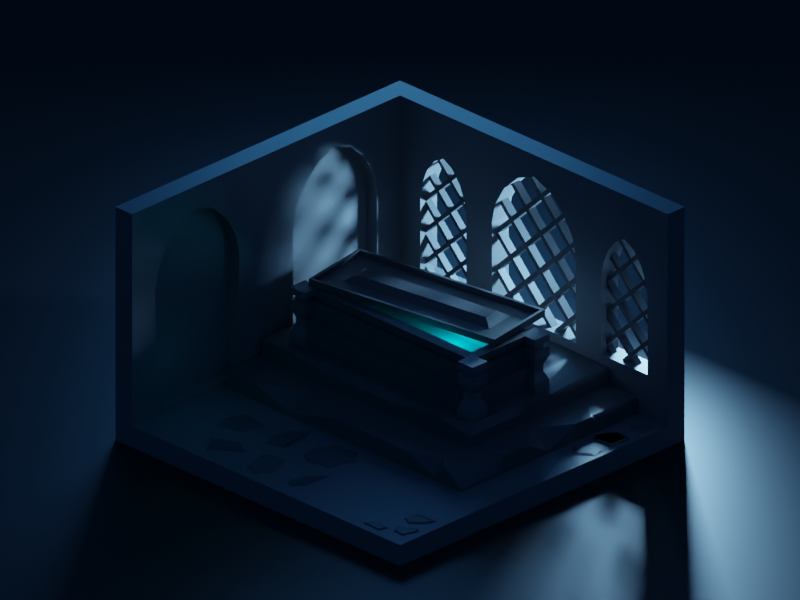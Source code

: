 # Source: Sclep1.blend  (saved by Blender 2.83.20; exported with 4.5.12 LTS)
import bpy
from mathutils import Matrix  # noqa: F401  (used for matrix-valued properties, if any)

bpy.ops.wm.read_factory_settings(use_empty=True)
scene = bpy.context.scene
scene.name = 'Scene'

# ---- collections
col_collection = bpy.data.collections.new('Collection'); scene.collection.children.link(col_collection)

# ---- materials (node trees are filled in below, after node groups)
mat_stonalight = bpy.data.materials.new('StonaLight')
mat_stonalight.use_transparent_shadow = False
mat_stonablack = bpy.data.materials.new('StonaBlack')
mat_stonablack.use_transparent_shadow = False
mat_blackplain = bpy.data.materials.new('BlackPlain')
mat_blackplain.use_transparent_shadow = False

# ---- material node trees
mat_stonalight.use_nodes = True; mat_stonalight.node_tree.nodes.clear()
_N = mat_stonalight.node_tree.nodes; _L = mat_stonalight.node_tree.links
n0 = _N.new('ShaderNodeBsdfPrincipled'); n0.name = 'Principled BSDF'; n0.location = (10, 300)
n0.distribution = 'GGX'
n0.subsurface_method = 'BURLEY'
n0.inputs[0].default_value = (0.214, 0.214, 0.214, 1.0)
n0.inputs[3].default_value = 1.45
n0.inputs[27].default_value = (0.0, 0.0, 0.0, 1.0)
n0.inputs[28].default_value = 1.0
n1 = _N.new('ShaderNodeOutputMaterial'); n1.name = 'Material Output'; n1.location = (300, 300)
_L.new(n0.outputs[0], n1.inputs[0])
n1.is_active_output = True
mat_stonablack.use_nodes = True; mat_stonablack.node_tree.nodes.clear()
_N = mat_stonablack.node_tree.nodes; _L = mat_stonablack.node_tree.links
n0 = _N.new('ShaderNodeBsdfPrincipled'); n0.name = 'Principled BSDF'; n0.location = (10, 300)
n0.distribution = 'GGX'
n0.subsurface_method = 'BURLEY'
n0.inputs[0].default_value = (0.1291, 0.1291, 0.1291, 1.0)
n0.inputs[3].default_value = 1.45
n0.inputs[27].default_value = (0.0, 0.0, 0.0, 1.0)
n0.inputs[28].default_value = 1.0
n1 = _N.new('ShaderNodeOutputMaterial'); n1.name = 'Material Output'; n1.location = (300, 300)
_L.new(n0.outputs[0], n1.inputs[0])
n1.is_active_output = True
mat_blackplain.use_nodes = True; mat_blackplain.node_tree.nodes.clear()
_N = mat_blackplain.node_tree.nodes; _L = mat_blackplain.node_tree.links
n0 = _N.new('ShaderNodeBsdfPrincipled'); n0.name = 'Principled BSDF'; n0.location = (10, 300)
n0.distribution = 'GGX'
n0.subsurface_method = 'BURLEY'
n0.inputs[0].default_value = (0.01002, 0.01002, 0.01002, 1.0)
n0.inputs[3].default_value = 1.45
n0.inputs[27].default_value = (0.0, 0.0, 0.0, 1.0)
n0.inputs[28].default_value = 1.0
n1 = _N.new('ShaderNodeOutputMaterial'); n1.name = 'Material Output'; n1.location = (300, 300)
_L.new(n0.outputs[0], n1.inputs[0])
n1.is_active_output = True

# ---- world
world_world = bpy.data.worlds.new('World'); scene.world = world_world
world_world.use_nodes = True; world_world.node_tree.nodes.clear()
_N = world_world.node_tree.nodes; _L = world_world.node_tree.links
n0 = _N.new('ShaderNodeOutputWorld'); n0.name = 'World Output'; n0.location = (300, 300)
n1 = _N.new('ShaderNodeBackground'); n1.name = 'Background'; n1.location = (10, 300)
n1.inputs[0].default_value = (0.004009, 0.02671, 0.08353, 1.0)
_L.new(n1.outputs[0], n0.inputs[0])
n0.is_active_output = True
world_world.color = (0.05088, 0.05088, 0.05088)
world_world.use_sun_shadow = False
world_world.sun_shadow_jitter_overblur = 0.0

# ---- cameras
cam_camera_001 = bpy.data.cameras.new('Camera.001')
cam_camera_001.type = 'ORTHO'
cam_camera_001.ortho_scale = 16.9

# ---- lights
light_area = bpy.data.lights.new('Area', 'AREA')
light_area.color = (0.09888, 0.434, 0.9838)
light_area.transmission_factor = 0.0
light_area.energy = 785.4
light_area.shadow_soft_size = 8.0
light_area.shadow_maximum_resolution = 0.006
light_area.use_absolute_resolution = True
light_area.size = 8.0
light_area.size_y = 1.0
light_area_001 = bpy.data.lights.new('Area.001', 'AREA')
light_area_001.color = (0.2633, 0.5846, 1.0)
light_area_001.transmission_factor = 0.0
light_area_001.energy = 2356.0
light_area_001.shadow_soft_size = 1.0
light_area_001.shadow_maximum_resolution = 0.006
light_area_001.use_absolute_resolution = True
light_area_001.size = 1.0
light_area_001.size_y = 1.0
light_point = bpy.data.lights.new('Point', 'POINT')
light_point.color = (0.0, 0.1347, 0.1789)
light_point.transmission_factor = 0.0
light_point.energy = 500.0
light_point.shadow_soft_size = 0.25
light_point.shadow_maximum_resolution = 0.006
light_point.use_absolute_resolution = True
light_point_001 = bpy.data.lights.new('Point.001', 'POINT')
light_point_001.color = (0.0, 0.1347, 0.1789)
light_point_001.transmission_factor = 0.0
light_point_001.energy = 30.9
light_point_001.shadow_soft_size = 2.26
light_point_001.shadow_maximum_resolution = 0.006
light_point_001.use_absolute_resolution = True

# ---- meshes
me_plane = bpy.data.meshes.new('Plane')
me_plane.from_pydata([(-1.0, -1.0, 0.0), (1.0, -1.0, 0.0), (-1.0, 1.0, 0.0), (1.0, 1.0, 0.0), (-1.0, -1.0, 1.25), (-1.0, 1.0, 1.25), (1.0, 1.0, 1.25), (-1.125, 1.125, -0.1245), (-1.125, -1.0, -0.1245), (1.0, -1.0, -0.1245), (1.0, 1.125, -0.1245), (-1.125, 1.125, 1.25), (-1.125, -1.0, 1.25), (1.0, 1.125, 1.25)], [], [(0, 2, 3, 1), (2, 5, 6, 3), (0, 4, 5, 2), (8, 9, 10, 7), (7, 10, 13, 11), (8, 7, 11, 12), (0, 1, 9, 8), (4, 0, 8, 12), (5, 4, 12, 11), (1, 3, 10, 9), (3, 6, 13, 10), (6, 5, 11, 13)])
_uv = me_plane.uv_layers.new(name='UVMap')
_uv.uv.foreach_set('vector', [0.0, 0.0, 0.0, 1.0, 1.0, 1.0, 1.0, 0.0, 0.0, 1.0, 0.0, 1.0, 1.0, 1.0, 1.0, 1.0, 0.0, 0.0, 0.0, 0.0, 0.0, 1.0, 0.0, 1.0, 0.0, 0.0, 1.0, 0.0, 1.0, 1.0, 0.0, 1.0, 0.0, 1.0, 1.0, 1.0, 1.0, 1.0, 0.0, 1.0, 0.0, 0.0, 0.0, 1.0, 0.0, 1.0, 0.0, 0.0, 0.0, 0.0, 1.0, 0.0, 1.0, 0.0, 0.0, 0.0, 0.0, 0.0, 0.0, 0.0, 0.0, 0.0, 0.0, 0.0, 0.0, 1.0, 0.0, 0.0, 0.0, 0.0, 0.0, 1.0, 1.0, 0.0, 1.0, 1.0, 1.0, 1.0, 1.0, 0.0, 1.0, 1.0, 1.0, 1.0, 1.0, 1.0, 1.0, 1.0, 1.0, 1.0, 0.0, 1.0, 0.0, 1.0, 1.0, 1.0])
me_plane.materials.append(mat_stonalight)
me_plane.use_remesh_fix_poles = True
me_plane.use_remesh_preserve_attributes = False
me_plane.use_mirror_vertex_groups = False
me_plane.update()
me_plane_001 = bpy.data.meshes.new('Plane.001')
me_plane_001.from_pydata([(-1.253, -0.9864, -5.949e-10), (1.253, -0.9864, -5.949e-10), (1.369e-09, 2.484, -6.486e-08), (-1.253, 0.9754, -2.959e-08), (-0.4812, 2.288, -5.865e-08), (-0.8866, 1.908, -4.867e-08), (-1.158, 1.428, -3.763e-08), (1.253, 0.9754, -2.959e-08), (0.4812, 2.288, -5.865e-08), (0.8866, 1.908, -4.867e-08), (1.158, 1.428, -3.763e-08), (-3.395, -0.9999, 1.589e-08), (-2.016, -0.9999, 1.589e-08), (-2.706, 1.958, -4.677e-08), (-3.395, 0.8085, -1.989e-08), (-2.971, 1.809, -4.204e-08), (-3.194, 1.519, -3.443e-08), (-3.343, 1.153, -2.602e-08), (-2.016, 0.8085, -1.989e-08), (-2.441, 1.809, -4.204e-08), (-2.218, 1.519, -3.443e-08), (-2.069, 1.153, -2.602e-08), (3.395, -0.9999, 1.589e-08), (2.016, -0.9999, 1.589e-08), (2.706, 1.958, -4.677e-08), (3.395, 0.8085, -1.989e-08), (2.971, 1.809, -4.204e-08), (3.194, 1.519, -3.443e-08), (3.343, 1.153, -2.602e-08), (2.016, 0.8085, -1.989e-08), (2.441, 1.809, -4.204e-08), (2.218, 1.519, -3.443e-08), (2.069, 1.153, -2.602e-08), (-1.253, -0.9864, -0.8585), (1.253, -0.9864, -0.8585), (1.369e-09, 2.484, -0.8585), (-1.253, 0.9754, -0.8585), (-0.4812, 2.288, -0.8585), (-0.8866, 1.908, -0.8585), (-1.158, 1.428, -0.8585), (1.253, 0.9754, -0.8585), (0.4812, 2.288, -0.8585), (0.8866, 1.908, -0.8585), (1.158, 1.428, -0.8585), (-3.395, -0.9999, -0.8585), (-2.016, -0.9999, -0.8585), (-2.706, 1.958, -0.8585), (-3.395, 0.8085, -0.8585), (-2.971, 1.809, -0.8585), (-3.194, 1.519, -0.8585), (-3.343, 1.153, -0.8585), (-2.016, 0.8085, -0.8585), (-2.441, 1.809, -0.8585), (-2.218, 1.519, -0.8585), (-2.069, 1.153, -0.8585), (3.395, -0.9999, -0.8585), (2.016, -0.9999, -0.8585), (2.706, 1.958, -0.8585), (3.395, 0.8085, -0.8585), (2.971, 1.809, -0.8585), (3.194, 1.519, -0.8585), (3.343, 1.153, -0.8585), (2.016, 0.8085, -0.8585), (2.441, 1.809, -0.8585), (2.218, 1.519, -0.8585), (2.069, 1.153, -0.8585)], [], [(0, 3, 6, 5, 4, 2, 8, 9, 10, 7, 1), (11, 14, 17, 16, 15, 13, 19, 20, 21, 18, 12), (22, 23, 29, 32, 31, 30, 24, 26, 27, 28, 25), (33, 34, 40, 43, 42, 41, 35, 37, 38, 39, 36), (44, 45, 51, 54, 53, 52, 46, 48, 49, 50, 47), (55, 58, 61, 60, 59, 57, 63, 64, 65, 62, 56), (17, 14, 47, 50), (4, 5, 38, 37), (23, 22, 55, 56), (5, 6, 39, 38), (24, 30, 63, 57), (6, 3, 36, 39), (22, 25, 58, 55), (11, 12, 45, 44), (29, 23, 56, 62), (19, 13, 46, 52), (32, 29, 62, 65), (14, 11, 44, 47), (0, 1, 34, 33), (31, 32, 65, 64), (12, 18, 51, 45), (8, 2, 35, 41), (30, 31, 64, 63), (18, 21, 54, 51), (3, 0, 33, 36), (26, 24, 57, 59), (21, 20, 53, 54), (1, 7, 40, 34), (27, 26, 59, 60), (20, 19, 52, 53), (7, 10, 43, 40), (28, 27, 60, 61), (13, 15, 48, 46), (10, 9, 42, 43), (25, 28, 61, 58), (15, 16, 49, 48), (9, 8, 41, 42), (16, 17, 50, 49), (2, 4, 37, 35)])
_uv = me_plane_001.uv_layers.new(name='UVMap')
_uv.uv.foreach_set('vector', [0.0, 0.0, 0.0, 0.6492, 0.03797, 0.7834, 0.1461, 0.8972, 0.3079, 0.9733, 0.4988, 1.0, 0.6921, 0.9733, 0.8539, 0.8972, 0.962, 0.7834, 1.0, 0.6492, 1.0, 0.0, 0.0, 0.0, 0.0, 0.6492, 0.03797, 0.7834, 0.1461, 0.8972, 0.3079, 0.9733, 0.4988, 1.0, 0.6921, 0.9733, 0.8539, 0.8972, 0.962, 0.7834, 1.0, 0.6492, 1.0, 0.0, 0.0, 0.0, 1.0, 0.0, 1.0, 0.6492, 0.962, 0.7834, 0.8539, 0.8972, 0.6921, 0.9733, 0.4988, 1.0, 0.3079, 0.9733, 0.1461, 0.8972, 0.03797, 0.7834, 0.0, 0.6492, 0.0, 0.0, 1.0, 0.0, 1.0, 0.6492, 0.962, 0.7834, 0.8539, 0.8972, 0.6921, 0.9733, 0.4988, 1.0, 0.3079, 0.9733, 0.1461, 0.8972, 0.03797, 0.7834, 0.0, 0.6492, 0.0, 0.0, 1.0, 0.0, 1.0, 0.6492, 0.962, 0.7834, 0.8539, 0.8972, 0.6921, 0.9733, 0.4988, 1.0, 0.3079, 0.9733, 0.1461, 0.8972, 0.03797, 0.7834, 0.0, 0.6492, 0.0, 0.0, 0.0, 0.6492, 0.03797, 0.7834, 0.1461, 0.8972, 0.3079, 0.9733, 0.4988, 1.0, 0.6921, 0.9733, 0.8539, 0.8972, 0.962, 0.7834, 1.0, 0.6492, 1.0, 0.0, 0.03797, 0.7834, 0.0, 0.6492, 0.0, 0.6492, 0.03797, 0.7834, 0.3079, 0.9733, 0.1461, 0.8972, 0.1461, 0.8972, 0.3079, 0.9733, 1.0, 0.0, 0.0, 0.0, 0.0, 0.0, 1.0, 0.0, 0.1461, 0.8972, 0.03797, 0.7834, 0.03797, 0.7834, 0.1461, 0.8972, 0.4988, 1.0, 0.6921, 0.9733, 0.6921, 0.9733, 0.4988, 1.0, 0.03797, 0.7834, 0.0, 0.6492, 0.0, 0.6492, 0.03797, 0.7834, 0.0, 0.0, 0.0, 0.6492, 0.0, 0.6492, 0.0, 0.0, 0.0, 0.0, 1.0, 0.0, 1.0, 0.0, 0.0, 0.0, 1.0, 0.6492, 1.0, 0.0, 1.0, 0.0, 1.0, 0.6492, 0.6921, 0.9733, 0.4988, 1.0, 0.4988, 1.0, 0.6921, 0.9733, 0.962, 0.7834, 1.0, 0.6492, 1.0, 0.6492, 0.962, 0.7834, 0.0, 0.6492, 0.0, 0.0, 0.0, 0.0, 0.0, 0.6492, 0.0, 0.0, 1.0, 0.0, 1.0, 0.0, 0.0, 0.0, 0.8539, 0.8972, 0.962, 0.7834, 0.962, 0.7834, 0.8539, 0.8972, 1.0, 0.0, 1.0, 0.6492, 1.0, 0.6492, 1.0, 0.0, 0.6921, 0.9733, 0.4988, 1.0, 0.4988, 1.0, 0.6921, 0.9733, 0.6921, 0.9733, 0.8539, 0.8972, 0.8539, 0.8972, 0.6921, 0.9733, 1.0, 0.6492, 0.962, 0.7834, 0.962, 0.7834, 1.0, 0.6492, 0.0, 0.6492, 0.0, 0.0, 0.0, 0.0, 0.0, 0.6492, 0.3079, 0.9733, 0.4988, 1.0, 0.4988, 1.0, 0.3079, 0.9733, 0.962, 0.7834, 0.8539, 0.8972, 0.8539, 0.8972, 0.962, 0.7834, 1.0, 0.0, 1.0, 0.6492, 1.0, 0.6492, 1.0, 0.0, 0.1461, 0.8972, 0.3079, 0.9733, 0.3079, 0.9733, 0.1461, 0.8972, 0.8539, 0.8972, 0.6921, 0.9733, 0.6921, 0.9733, 0.8539, 0.8972, 1.0, 0.6492, 0.962, 0.7834, 0.962, 0.7834, 1.0, 0.6492, 0.03797, 0.7834, 0.1461, 0.8972, 0.1461, 0.8972, 0.03797, 0.7834, 0.4988, 1.0, 0.3079, 0.9733, 0.3079, 0.9733, 0.4988, 1.0, 0.962, 0.7834, 0.8539, 0.8972, 0.8539, 0.8972, 0.962, 0.7834, 0.0, 0.6492, 0.03797, 0.7834, 0.03797, 0.7834, 0.0, 0.6492, 0.3079, 0.9733, 0.1461, 0.8972, 0.1461, 0.8972, 0.3079, 0.9733, 0.8539, 0.8972, 0.6921, 0.9733, 0.6921, 0.9733, 0.8539, 0.8972, 0.1461, 0.8972, 0.03797, 0.7834, 0.03797, 0.7834, 0.1461, 0.8972, 0.4988, 1.0, 0.3079, 0.9733, 0.3079, 0.9733, 0.4988, 1.0])
me_plane_001.use_remesh_fix_poles = True
me_plane_001.use_remesh_preserve_attributes = False
me_plane_001.use_mirror_vertex_groups = False
me_plane_001.update()
me_plane_002 = bpy.data.meshes.new('Plane.002')
me_plane_002.from_pydata([(-1.253, -1.889, 3.888e-08), (1.253, -1.889, 3.888e-08), (1.369e-09, 2.484, -6.486e-08), (-1.253, 0.9754, -2.959e-08), (-0.4812, 2.288, -5.865e-08), (-0.8866, 1.908, -4.867e-08), (-1.158, 1.428, -3.763e-08), (1.253, 0.9754, -2.959e-08), (0.4812, 2.288, -5.865e-08), (0.8866, 1.908, -4.867e-08), (1.158, 1.428, -3.763e-08), (-1.253, -1.889, -0.8585), (1.253, -1.889, -0.8585), (1.369e-09, 2.484, -0.8585), (-1.253, 0.9754, -0.8585), (-0.4812, 2.288, -0.8585), (-0.8866, 1.908, -0.8585), (-1.158, 1.428, -0.8585), (1.253, 0.9754, -0.8585), (0.4812, 2.288, -0.8585), (0.8866, 1.908, -0.8585), (1.158, 1.428, -0.8585)], [], [(0, 3, 6, 5, 4, 2, 8, 9, 10, 7, 1), (11, 12, 18, 21, 20, 19, 13, 15, 16, 17, 14), (4, 5, 16, 15), (5, 6, 17, 16), (6, 3, 14, 17), (0, 1, 12, 11), (8, 2, 13, 19), (3, 0, 11, 14), (1, 7, 18, 12), (7, 10, 21, 18), (10, 9, 20, 21), (9, 8, 19, 20), (2, 4, 15, 13)])
_uv = me_plane_002.uv_layers.new(name='UVMap')
_uv.uv.foreach_set('vector', [0.0, 0.0, 0.0, 0.6492, 0.03797, 0.7834, 0.1461, 0.8972, 0.3079, 0.9733, 0.4988, 1.0, 0.6921, 0.9733, 0.8539, 0.8972, 0.962, 0.7834, 1.0, 0.6492, 1.0, 0.0, 0.0, 0.0, 1.0, 0.0, 1.0, 0.6492, 0.962, 0.7834, 0.8539, 0.8972, 0.6921, 0.9733, 0.4988, 1.0, 0.3079, 0.9733, 0.1461, 0.8972, 0.03797, 0.7834, 0.0, 0.6492, 0.3079, 0.9733, 0.1461, 0.8972, 0.1461, 0.8972, 0.3079, 0.9733, 0.1461, 0.8972, 0.03797, 0.7834, 0.03797, 0.7834, 0.1461, 0.8972, 0.03797, 0.7834, 0.0, 0.6492, 0.0, 0.6492, 0.03797, 0.7834, 0.0, 0.0, 1.0, 0.0, 1.0, 0.0, 0.0, 0.0, 0.6921, 0.9733, 0.4988, 1.0, 0.4988, 1.0, 0.6921, 0.9733, 0.0, 0.6492, 0.0, 0.0, 0.0, 0.0, 0.0, 0.6492, 1.0, 0.0, 1.0, 0.6492, 1.0, 0.6492, 1.0, 0.0, 1.0, 0.6492, 0.962, 0.7834, 0.962, 0.7834, 1.0, 0.6492, 0.962, 0.7834, 0.8539, 0.8972, 0.8539, 0.8972, 0.962, 0.7834, 0.8539, 0.8972, 0.6921, 0.9733, 0.6921, 0.9733, 0.8539, 0.8972, 0.4988, 1.0, 0.3079, 0.9733, 0.3079, 0.9733, 0.4988, 1.0])
me_plane_002.use_remesh_fix_poles = True
me_plane_002.use_remesh_preserve_attributes = False
me_plane_002.use_mirror_vertex_groups = False
me_plane_002.update()
me_plane_003 = bpy.data.meshes.new('Plane.003')
me_plane_003.from_pydata([], [], [])
_uv = me_plane_003.uv_layers.new(name='UVMap')
_uv.uv.foreach_set('vector', [])
me_plane_003.use_remesh_fix_poles = True
me_plane_003.use_remesh_preserve_attributes = False
me_plane_003.use_mirror_vertex_groups = False
me_plane_003.update()
me_plane_004 = bpy.data.meshes.new('Plane.004')
me_plane_004.from_pydata([(-0.9941, 0.6463, -0.2198), (-0.9941, 0.7024, -0.2198), (-0.9941, 0.313, -0.2198), (-0.9941, 0.3691, -0.2198), (-0.9941, -0.02037, -0.2198), (-0.9941, 0.03576, -0.2198), (0.03393, -0.9923, -0.2198), (-0.0222, -0.9923, -0.2198), (1.006, 0.03576, -0.2198), (1.006, -0.02037, -0.2198), (-0.0222, 1.008, -0.2198), (0.03393, 1.008, -0.2198), (-0.3555, 1.008, -0.2198), (-0.2994, 1.008, -0.2198), (-0.6889, 1.008, -0.2198), (-0.6327, 1.008, -0.2198), (-0.6327, -0.2976, -0.2198), (-0.6889, -0.3537, -0.2198), (-0.6327, -0.02037, -0.2198), (-0.6327, 0.03576, -0.2198), (-0.6889, 0.03576, -0.2198), (-0.6889, -0.02037, -0.2198), (-0.6327, 0.313, -0.2198), (-0.6327, 0.3691, -0.2198), (-0.6889, 0.3691, -0.2198), (-0.6889, 0.313, -0.2198), (-0.6327, 0.7024, -0.2198), (-0.6889, 0.7024, -0.2198), (-0.6889, 0.6463, -0.2198), (-0.6327, 0.6463, -0.2198), (-0.2994, -0.6309, -0.2198), (-0.3555, -0.687, -0.2198), (-0.2994, -0.3537, -0.2198), (-0.2994, -0.2976, -0.2198), (-0.3555, -0.2976, -0.2198), (-0.3555, -0.3537, -0.2198), (-0.2994, -0.02037, -0.2198), (-0.2994, 0.03576, -0.2198), (-0.3555, 0.03576, -0.2198), (-0.3555, -0.02037, -0.2198), (-0.2994, 0.313, -0.2198), (-0.2994, 0.3691, -0.2198), (-0.3555, 0.3691, -0.2198), (-0.3555, 0.313, -0.2198), (-0.2994, 0.7024, -0.2198), (-0.3555, 0.7024, -0.2198), (-0.3555, 0.6463, -0.2198), (-0.2994, 0.6463, -0.2198), (0.03393, -0.687, -0.2198), (0.03393, -0.6309, -0.2198), (-0.0222, -0.6309, -0.2198), (-0.0222, -0.687, -0.2198), (0.03393, -0.3537, -0.2198), (0.03393, -0.2976, -0.2198), (-0.0222, -0.2976, -0.2198), (-0.0222, -0.3537, -0.2198), (0.03393, -0.02037, -0.2198), (0.03393, 0.03576, -0.2198), (-0.0222, 0.03576, -0.2198), (-0.0222, -0.02037, -0.2198), (0.03393, 0.313, -0.2198), (0.03393, 0.3691, -0.2198), (-0.0222, 0.3691, -0.2198), (-0.0222, 0.313, -0.2198), (0.03393, 0.7024, -0.2198), (-0.0222, 0.7024, -0.2198), (-0.0222, 0.6463, -0.2198), (0.03393, 0.6463, -0.2198), (0.3111, -0.6309, -0.2198), (0.3673, -0.687, -0.2198), (0.3673, -0.3537, -0.2198), (0.3673, -0.2976, -0.2198), (0.3111, -0.2976, -0.2198), (0.3111, -0.3537, -0.2198), (0.3673, -0.02037, -0.2198), (0.3673, 0.03576, -0.2198), (0.3111, 0.03576, -0.2198), (0.3111, -0.02037, -0.2198), (0.3673, 0.313, -0.2198), (0.3673, 0.3691, -0.2198), (0.3111, 0.3691, -0.2198), (0.3111, 0.313, -0.2198), (0.3111, 0.6463, -0.2198), (0.3673, 0.7024, -0.2198), (0.6445, -0.2976, -0.2198), (0.7006, -0.3537, -0.2198), (0.7006, -0.02037, -0.2198), (0.7006, 0.03576, -0.2198), (0.6445, 0.03576, -0.2198), (0.6445, -0.02037, -0.2198), (0.6445, 0.313, -0.2198), (0.7006, 0.3691, -0.2198), (-0.6889, -0.02037, -0.3237), (-0.6327, -0.02037, -0.3237), (-0.6327, 0.03576, -0.3237), (-0.6889, 0.03576, -0.3237), (-0.6889, 0.313, -0.3237), (-0.6327, 0.313, -0.3237), (-0.6327, 0.3691, -0.3237), (-0.6889, 0.3691, -0.3237), (-0.6327, 0.6463, -0.3237), (-0.6327, 0.7024, -0.3237), (-0.6889, 0.7024, -0.3237), (-0.6889, 0.6463, -0.3237), (-0.3555, -0.3537, -0.3237), (-0.2994, -0.3537, -0.3237), (-0.2994, -0.2976, -0.3237), (-0.3555, -0.2976, -0.3237), (-0.3555, -0.02037, -0.3237), (-0.2994, -0.02037, -0.3237), (-0.2994, 0.03576, -0.3237), (-0.3555, 0.03576, -0.3237), (-0.3555, 0.313, -0.3237), (-0.2994, 0.313, -0.3237), (-0.2994, 0.3691, -0.3237), (-0.3555, 0.3691, -0.3237), (-0.2994, 0.6463, -0.3237), (-0.2994, 0.7024, -0.3237), (-0.3555, 0.7024, -0.3237), (-0.3555, 0.6463, -0.3237), (-0.0222, -0.687, -0.3237), (0.03393, -0.687, -0.3237), (0.03393, -0.6309, -0.3237), (-0.0222, -0.6309, -0.3237), (-0.0222, -0.3537, -0.3237), (0.03393, -0.3537, -0.3237), (0.03393, -0.2976, -0.3237), (-0.0222, -0.2976, -0.3237), (-0.0222, -0.02037, -0.3237), (0.03393, -0.02037, -0.3237), (0.03393, 0.03576, -0.3237), (-0.0222, 0.03576, -0.3237), (-0.0222, 0.313, -0.3237), (0.03393, 0.313, -0.3237), (0.03393, 0.3691, -0.3237), (-0.0222, 0.3691, -0.3237), (0.03393, 0.6463, -0.3237), (0.03393, 0.7024, -0.3237), (-0.0222, 0.7024, -0.3237), (-0.0222, 0.6463, -0.3237), (0.3111, -0.3537, -0.3237), (0.3673, -0.3537, -0.3237), (0.3673, -0.2976, -0.3237), (0.3111, -0.2976, -0.3237), (0.3111, -0.02037, -0.3237), (0.3673, -0.02037, -0.3237), (0.3673, 0.03576, -0.3237), (0.3111, 0.03576, -0.3237), (0.3111, 0.313, -0.3237), (0.3673, 0.313, -0.3237), (0.3673, 0.3691, -0.3237), (0.3111, 0.3691, -0.3237), (0.6445, -0.02037, -0.3237), (0.7006, -0.02037, -0.3237), (0.7006, 0.03576, -0.3237), (0.6445, 0.03576, -0.3237), (-0.6327, 1.008, -0.3237), (-0.6889, 1.008, -0.3237), (-0.6889, -0.3537, -0.3237), (-0.6327, -0.2976, -0.3237), (-0.2994, 1.008, -0.3237), (-0.3555, 1.008, -0.3237), (-0.3555, -0.687, -0.3237), (-0.2994, -0.6309, -0.3237), (0.03393, 1.008, -0.3237), (-0.0222, 1.008, -0.3237), (-0.0222, -0.9923, -0.3237), (0.03393, -0.9923, -0.3237), (0.3111, -0.6309, -0.3237), (0.3673, -0.687, -0.3237), (0.3673, 0.7024, -0.3237), (0.3111, 0.6463, -0.3237), (0.6445, -0.2976, -0.3237), (0.7006, -0.3537, -0.3237), (0.7006, 0.3691, -0.3237), (0.6445, 0.313, -0.3237), (-0.9941, 0.03576, -0.3237), (-0.9941, -0.02037, -0.3237), (-0.9941, 0.3691, -0.3237), (-0.9941, 0.313, -0.3237), (-0.9941, 0.7024, -0.3237), (-0.9941, 0.6463, -0.3237), (1.006, -0.02037, -0.3237), (1.006, 0.03576, -0.3237)], [], [(18, 21, 20, 19), (22, 25, 24, 23), (26, 29, 28, 27), (32, 35, 34, 33), (36, 39, 38, 37), (40, 43, 42, 41), (44, 47, 46, 45), (48, 51, 50, 49), (52, 55, 54, 53), (56, 59, 58, 57), (60, 63, 62, 61), (64, 67, 66, 65), (70, 73, 72, 71), (74, 77, 76, 75), (78, 81, 80, 79), (86, 89, 88, 87), (26, 27, 14, 15), (16, 17, 21, 18), (19, 20, 25, 22), (23, 24, 28, 29), (44, 45, 12, 13), (30, 31, 35, 32), (33, 34, 39, 36), (37, 38, 43, 40), (41, 42, 46, 47), (64, 65, 10, 11), (6, 7, 51, 48), (49, 50, 55, 52), (53, 54, 59, 56), (57, 58, 63, 60), (61, 62, 66, 67), (69, 68, 73, 70), (71, 72, 77, 74), (75, 76, 81, 78), (79, 80, 82, 83), (85, 84, 89, 86), (87, 88, 90, 91), (20, 21, 4, 5), (24, 25, 2, 3), (27, 28, 0, 1), (34, 35, 17, 16), (38, 39, 18, 19), (42, 43, 22, 23), (45, 46, 29, 26), (50, 51, 31, 30), (54, 55, 32, 33), (58, 59, 36, 37), (62, 63, 40, 41), (65, 66, 47, 44), (68, 69, 48, 49), (72, 73, 52, 53), (76, 77, 56, 57), (80, 81, 60, 61), (83, 82, 67, 64), (84, 85, 70, 71), (88, 89, 74, 75), (91, 90, 78, 79), (8, 9, 86, 87), (93, 94, 95, 92), (97, 98, 99, 96), (101, 102, 103, 100), (105, 106, 107, 104), (109, 110, 111, 108), (113, 114, 115, 112), (117, 118, 119, 116), (121, 122, 123, 120), (125, 126, 127, 124), (129, 130, 131, 128), (133, 134, 135, 132), (137, 138, 139, 136), (141, 142, 143, 140), (145, 146, 147, 144), (149, 150, 151, 148), (153, 154, 155, 152), (101, 156, 157, 102), (159, 93, 92, 158), (94, 97, 96, 95), (98, 100, 103, 99), (117, 160, 161, 118), (163, 105, 104, 162), (106, 109, 108, 107), (110, 113, 112, 111), (114, 116, 119, 115), (137, 164, 165, 138), (167, 121, 120, 166), (122, 125, 124, 123), (126, 129, 128, 127), (130, 133, 132, 131), (134, 136, 139, 135), (169, 141, 140, 168), (142, 145, 144, 143), (146, 149, 148, 147), (150, 170, 171, 151), (173, 153, 152, 172), (154, 174, 175, 155), (95, 176, 177, 92), (99, 178, 179, 96), (102, 180, 181, 103), (107, 159, 158, 104), (111, 94, 93, 108), (115, 98, 97, 112), (118, 101, 100, 119), (123, 163, 162, 120), (127, 106, 105, 124), (131, 110, 109, 128), (135, 114, 113, 132), (138, 117, 116, 139), (168, 122, 121, 169), (143, 126, 125, 140), (147, 130, 129, 144), (151, 134, 133, 148), (170, 137, 136, 171), (172, 142, 141, 173), (155, 146, 145, 152), (174, 150, 149, 175), (183, 154, 153, 182), (72, 53, 126, 143), (24, 3, 178, 99), (55, 50, 123, 124), (52, 73, 140, 125), (3, 2, 179, 178), (53, 56, 129, 126), (16, 18, 93, 159), (76, 57, 130, 147), (2, 25, 96, 179), (59, 54, 127, 128), (21, 17, 158, 92), (56, 77, 144, 129), (27, 1, 180, 102), (57, 60, 133, 130), (19, 22, 97, 94), (80, 61, 134, 151), (1, 0, 181, 180), (63, 58, 131, 132), (25, 20, 95, 96), (60, 81, 148, 133), (0, 28, 103, 181), (61, 67, 136, 134), (23, 29, 100, 98), (83, 64, 137, 170), (34, 16, 159, 107), (66, 62, 135, 139), (28, 24, 99, 103), (67, 82, 171, 136), (17, 35, 104, 158), (44, 13, 160, 117), (84, 71, 142, 172), (38, 19, 94, 111), (69, 70, 141, 169), (13, 12, 161, 160), (70, 85, 173, 141), (18, 39, 108, 93), (73, 68, 168, 140), (12, 45, 118, 161), (88, 75, 146, 155), (42, 23, 98, 115), (71, 74, 145, 142), (74, 89, 152, 145), (22, 43, 112, 97), (77, 72, 143, 144), (30, 32, 105, 163), (91, 79, 150, 174), (45, 26, 101, 118), (75, 78, 149, 146), (35, 31, 162, 104), (78, 90, 175, 149), (29, 46, 119, 100), (81, 76, 147, 148), (33, 36, 109, 106), (9, 8, 183, 182), (50, 30, 163, 123), (79, 83, 170, 150), (39, 34, 107, 108), (8, 87, 154, 183), (31, 51, 120, 162), (37, 40, 113, 110), (86, 9, 182, 153), (54, 33, 106, 127), (82, 80, 151, 171), (43, 38, 111, 112), (32, 55, 124, 105), (41, 47, 116, 114), (58, 37, 110, 131), (85, 86, 153, 173), (46, 42, 115, 119), (36, 59, 128, 109), (89, 84, 172, 152), (64, 11, 164, 137), (62, 41, 114, 135), (87, 91, 174, 154), (11, 10, 165, 164), (40, 63, 132, 113), (10, 65, 138, 165), (65, 44, 117, 138), (90, 88, 155, 175), (7, 6, 167, 166), (47, 66, 139, 116), (20, 5, 176, 95), (6, 48, 121, 167), (26, 15, 156, 101), (68, 49, 122, 168), (5, 4, 177, 176), (51, 7, 166, 120), (15, 14, 157, 156), (48, 69, 169, 121), (4, 21, 92, 177), (49, 52, 125, 122), (14, 27, 102, 157)])
_uv = me_plane_004.uv_layers.new(name='UVMap')
_uv.uv.foreach_set('vector', [0.1807, 0.486, 0.1526, 0.486, 0.1526, 0.514, 0.1807, 0.514, 0.1807, 0.6526, 0.1526, 0.6526, 0.1526, 0.6807, 0.1807, 0.6807, 0.1807, 0.8474, 0.1807, 0.8193, 0.1526, 0.8193, 0.1526, 0.8474, 0.3474, 0.3193, 0.3193, 0.3193, 0.3193, 0.3474, 0.3474, 0.3474, 0.3474, 0.486, 0.3193, 0.486, 0.3193, 0.514, 0.3474, 0.514, 0.3474, 0.6526, 0.3193, 0.6526, 0.3193, 0.6807, 0.3474, 0.6807, 0.3474, 0.8474, 0.3474, 0.8193, 0.3193, 0.8193, 0.3193, 0.8474, 0.514, 0.1526, 0.486, 0.1526, 0.486, 0.1807, 0.514, 0.1807, 0.514, 0.3193, 0.486, 0.3193, 0.486, 0.3474, 0.514, 0.3474, 0.514, 0.486, 0.486, 0.486, 0.486, 0.514, 0.514, 0.514, 0.514, 0.6526, 0.486, 0.6526, 0.486, 0.6807, 0.514, 0.6807, 0.514, 0.8474, 0.514, 0.8193, 0.486, 0.8193, 0.486, 0.8474, 0.6807, 0.3193, 0.6526, 0.3193, 0.6526, 0.3474, 0.6807, 0.3474, 0.6807, 0.486, 0.6526, 0.486, 0.6526, 0.514, 0.6807, 0.514, 0.6807, 0.6526, 0.6526, 0.6526, 0.6526, 0.6807, 0.6807, 0.6807, 0.8474, 0.486, 0.8193, 0.486, 0.8193, 0.514, 0.8474, 0.514, 0.1807, 0.8474, 0.1526, 0.8474, 0.1526, 1.0, 0.1807, 1.0, 0.1807, 0.3474, 0.1526, 0.3193, 0.1526, 0.486, 0.1807, 0.486, 0.1807, 0.514, 0.1526, 0.514, 0.1526, 0.6526, 0.1807, 0.6526, 0.1807, 0.6807, 0.1526, 0.6807, 0.1526, 0.8193, 0.1807, 0.8193, 0.3474, 0.8474, 0.3193, 0.8474, 0.3193, 1.0, 0.3474, 1.0, 0.3474, 0.1807, 0.3193, 0.1526, 0.3193, 0.3193, 0.3474, 0.3193, 0.3474, 0.3474, 0.3193, 0.3474, 0.3193, 0.486, 0.3474, 0.486, 0.3474, 0.514, 0.3193, 0.514, 0.3193, 0.6526, 0.3474, 0.6526, 0.3474, 0.6807, 0.3193, 0.6807, 0.3193, 0.8193, 0.3474, 0.8193, 0.514, 0.8474, 0.486, 0.8474, 0.486, 1.0, 0.514, 1.0, 0.514, 0.0, 0.486, 0.0, 0.486, 0.1526, 0.514, 0.1526, 0.514, 0.1807, 0.486, 0.1807, 0.486, 0.3193, 0.514, 0.3193, 0.514, 0.3474, 0.486, 0.3474, 0.486, 0.486, 0.514, 0.486, 0.514, 0.514, 0.486, 0.514, 0.486, 0.6526, 0.514, 0.6526, 0.514, 0.6807, 0.486, 0.6807, 0.486, 0.8193, 0.514, 0.8193, 0.6807, 0.1526, 0.6526, 0.1807, 0.6526, 0.3193, 0.6807, 0.3193, 0.6807, 0.3474, 0.6526, 0.3474, 0.6526, 0.486, 0.6807, 0.486, 0.6807, 0.514, 0.6526, 0.514, 0.6526, 0.6526, 0.6807, 0.6526, 0.6807, 0.6807, 0.6526, 0.6807, 0.6526, 0.8193, 0.6807, 0.8474, 0.8474, 0.3193, 0.8193, 0.3474, 0.8193, 0.486, 0.8474, 0.486, 0.8474, 0.514, 0.8193, 0.514, 0.8193, 0.6526, 0.8474, 0.6807, 0.1526, 0.514, 0.1526, 0.486, 0.0, 0.486, 0.0, 0.514, 0.1526, 0.6807, 0.1526, 0.6526, 0.0, 0.6526, 0.0, 0.6807, 0.1526, 0.8474, 0.1526, 0.8193, 0.0, 0.8193, 0.0, 0.8474, 0.3193, 0.3474, 0.3193, 0.3193, 0.1526, 0.3193, 0.1807, 0.3474, 0.3193, 0.514, 0.3193, 0.486, 0.1807, 0.486, 0.1807, 0.514, 0.3193, 0.6807, 0.3193, 0.6526, 0.1807, 0.6526, 0.1807, 0.6807, 0.3193, 0.8474, 0.3193, 0.8193, 0.1807, 0.8193, 0.1807, 0.8474, 0.486, 0.1807, 0.486, 0.1526, 0.3193, 0.1526, 0.3474, 0.1807, 0.486, 0.3474, 0.486, 0.3193, 0.3474, 0.3193, 0.3474, 0.3474, 0.486, 0.514, 0.486, 0.486, 0.3474, 0.486, 0.3474, 0.514, 0.486, 0.6807, 0.486, 0.6526, 0.3474, 0.6526, 0.3474, 0.6807, 0.486, 0.8474, 0.486, 0.8193, 0.3474, 0.8193, 0.3474, 0.8474, 0.6526, 0.1807, 0.6807, 0.1526, 0.514, 0.1526, 0.514, 0.1807, 0.6526, 0.3474, 0.6526, 0.3193, 0.514, 0.3193, 0.514, 0.3474, 0.6526, 0.514, 0.6526, 0.486, 0.514, 0.486, 0.514, 0.514, 0.6526, 0.6807, 0.6526, 0.6526, 0.514, 0.6526, 0.514, 0.6807, 0.6807, 0.8474, 0.6526, 0.8193, 0.514, 0.8193, 0.514, 0.8474, 0.8193, 0.3474, 0.8474, 0.3193, 0.6807, 0.3193, 0.6807, 0.3474, 0.8193, 0.514, 0.8193, 0.486, 0.6807, 0.486, 0.6807, 0.514, 0.8474, 0.6807, 0.8193, 0.6526, 0.6807, 0.6526, 0.6807, 0.6807, 1.0, 0.514, 1.0, 0.486, 0.8474, 0.486, 0.8474, 0.514, 0.1807, 0.486, 0.1807, 0.514, 0.1526, 0.514, 0.1526, 0.486, 0.1807, 0.6526, 0.1807, 0.6807, 0.1526, 0.6807, 0.1526, 0.6526, 0.1807, 0.8474, 0.1526, 0.8474, 0.1526, 0.8193, 0.1807, 0.8193, 0.3474, 0.3193, 0.3474, 0.3474, 0.3193, 0.3474, 0.3193, 0.3193, 0.3474, 0.486, 0.3474, 0.514, 0.3193, 0.514, 0.3193, 0.486, 0.3474, 0.6526, 0.3474, 0.6807, 0.3193, 0.6807, 0.3193, 0.6526, 0.3474, 0.8474, 0.3193, 0.8474, 0.3193, 0.8193, 0.3474, 0.8193, 0.514, 0.1526, 0.514, 0.1807, 0.486, 0.1807, 0.486, 0.1526, 0.514, 0.3193, 0.514, 0.3474, 0.486, 0.3474, 0.486, 0.3193, 0.514, 0.486, 0.514, 0.514, 0.486, 0.514, 0.486, 0.486, 0.514, 0.6526, 0.514, 0.6807, 0.486, 0.6807, 0.486, 0.6526, 0.514, 0.8474, 0.486, 0.8474, 0.486, 0.8193, 0.514, 0.8193, 0.6807, 0.3193, 0.6807, 0.3474, 0.6526, 0.3474, 0.6526, 0.3193, 0.6807, 0.486, 0.6807, 0.514, 0.6526, 0.514, 0.6526, 0.486, 0.6807, 0.6526, 0.6807, 0.6807, 0.6526, 0.6807, 0.6526, 0.6526, 0.8474, 0.486, 0.8474, 0.514, 0.8193, 0.514, 0.8193, 0.486, 0.1807, 0.8474, 0.1807, 1.0, 0.1526, 1.0, 0.1526, 0.8474, 0.1807, 0.3474, 0.1807, 0.486, 0.1526, 0.486, 0.1526, 0.3193, 0.1807, 0.514, 0.1807, 0.6526, 0.1526, 0.6526, 0.1526, 0.514, 0.1807, 0.6807, 0.1807, 0.8193, 0.1526, 0.8193, 0.1526, 0.6807, 0.3474, 0.8474, 0.3474, 1.0, 0.3193, 1.0, 0.3193, 0.8474, 0.3474, 0.1807, 0.3474, 0.3193, 0.3193, 0.3193, 0.3193, 0.1526, 0.3474, 0.3474, 0.3474, 0.486, 0.3193, 0.486, 0.3193, 0.3474, 0.3474, 0.514, 0.3474, 0.6526, 0.3193, 0.6526, 0.3193, 0.514, 0.3474, 0.6807, 0.3474, 0.8193, 0.3193, 0.8193, 0.3193, 0.6807, 0.514, 0.8474, 0.514, 1.0, 0.486, 1.0, 0.486, 0.8474, 0.514, 0.0, 0.514, 0.1526, 0.486, 0.1526, 0.486, 0.0, 0.514, 0.1807, 0.514, 0.3193, 0.486, 0.3193, 0.486, 0.1807, 0.514, 0.3474, 0.514, 0.486, 0.486, 0.486, 0.486, 0.3474, 0.514, 0.514, 0.514, 0.6526, 0.486, 0.6526, 0.486, 0.514, 0.514, 0.6807, 0.514, 0.8193, 0.486, 0.8193, 0.486, 0.6807, 0.6807, 0.1526, 0.6807, 0.3193, 0.6526, 0.3193, 0.6526, 0.1807, 0.6807, 0.3474, 0.6807, 0.486, 0.6526, 0.486, 0.6526, 0.3474, 0.6807, 0.514, 0.6807, 0.6526, 0.6526, 0.6526, 0.6526, 0.514, 0.6807, 0.6807, 0.6807, 0.8474, 0.6526, 0.8193, 0.6526, 0.6807, 0.8474, 0.3193, 0.8474, 0.486, 0.8193, 0.486, 0.8193, 0.3474, 0.8474, 0.514, 0.8474, 0.6807, 0.8193, 0.6526, 0.8193, 0.514, 0.1526, 0.514, 0.0, 0.514, 0.0, 0.486, 0.1526, 0.486, 0.1526, 0.6807, 0.0, 0.6807, 0.0, 0.6526, 0.1526, 0.6526, 0.1526, 0.8474, 0.0, 0.8474, 0.0, 0.8193, 0.1526, 0.8193, 0.3193, 0.3474, 0.1807, 0.3474, 0.1526, 0.3193, 0.3193, 0.3193, 0.3193, 0.514, 0.1807, 0.514, 0.1807, 0.486, 0.3193, 0.486, 0.3193, 0.6807, 0.1807, 0.6807, 0.1807, 0.6526, 0.3193, 0.6526, 0.3193, 0.8474, 0.1807, 0.8474, 0.1807, 0.8193, 0.3193, 0.8193, 0.486, 0.1807, 0.3474, 0.1807, 0.3193, 0.1526, 0.486, 0.1526, 0.486, 0.3474, 0.3474, 0.3474, 0.3474, 0.3193, 0.486, 0.3193, 0.486, 0.514, 0.3474, 0.514, 0.3474, 0.486, 0.486, 0.486, 0.486, 0.6807, 0.3474, 0.6807, 0.3474, 0.6526, 0.486, 0.6526, 0.486, 0.8474, 0.3474, 0.8474, 0.3474, 0.8193, 0.486, 0.8193, 0.6526, 0.1807, 0.514, 0.1807, 0.514, 0.1526, 0.6807, 0.1526, 0.6526, 0.3474, 0.514, 0.3474, 0.514, 0.3193, 0.6526, 0.3193, 0.6526, 0.514, 0.514, 0.514, 0.514, 0.486, 0.6526, 0.486, 0.6526, 0.6807, 0.514, 0.6807, 0.514, 0.6526, 0.6526, 0.6526, 0.6807, 0.8474, 0.514, 0.8474, 0.514, 0.8193, 0.6526, 0.8193, 0.8193, 0.3474, 0.6807, 0.3474, 0.6807, 0.3193, 0.8474, 0.3193, 0.8193, 0.514, 0.6807, 0.514, 0.6807, 0.486, 0.8193, 0.486, 0.8474, 0.6807, 0.6807, 0.6807, 0.6807, 0.6526, 0.8193, 0.6526, 1.0, 0.514, 0.8474, 0.514, 0.8474, 0.486, 1.0, 0.486, 0.6526, 0.3474, 0.514, 0.3474, 0.514, 0.3474, 0.6526, 0.3474, 0.1526, 0.6807, 0.0, 0.6807, 0.0, 0.6807, 0.1526, 0.6807, 0.486, 0.3193, 0.486, 0.1807, 0.486, 0.1807, 0.486, 0.3193, 0.514, 0.3193, 0.6526, 0.3193, 0.6526, 0.3193, 0.514, 0.3193, 0.0, 0.6807, 0.0, 0.6526, 0.0, 0.6526, 0.0, 0.6807, 0.514, 0.3474, 0.514, 0.486, 0.514, 0.486, 0.514, 0.3474, 0.1807, 0.3474, 0.1807, 0.486, 0.1807, 0.486, 0.1807, 0.3474, 0.6526, 0.514, 0.514, 0.514, 0.514, 0.514, 0.6526, 0.514, 0.0, 0.6526, 0.1526, 0.6526, 0.1526, 0.6526, 0.0, 0.6526, 0.486, 0.486, 0.486, 0.3474, 0.486, 0.3474, 0.486, 0.486, 0.1526, 0.486, 0.1526, 0.3193, 0.1526, 0.3193, 0.1526, 0.486, 0.514, 0.486, 0.6526, 0.486, 0.6526, 0.486, 0.514, 0.486, 0.1526, 0.8474, 0.0, 0.8474, 0.0, 0.8474, 0.1526, 0.8474, 0.514, 0.514, 0.514, 0.6526, 0.514, 0.6526, 0.514, 0.514, 0.1807, 0.514, 0.1807, 0.6526, 0.1807, 0.6526, 0.1807, 0.514, 0.6526, 0.6807, 0.514, 0.6807, 0.514, 0.6807, 0.6526, 0.6807, 0.0, 0.8474, 0.0, 0.8193, 0.0, 0.8193, 0.0, 0.8474, 0.486, 0.6526, 0.486, 0.514, 0.486, 0.514, 0.486, 0.6526, 0.1526, 0.6526, 0.1526, 0.514, 0.1526, 0.514, 0.1526, 0.6526, 0.514, 0.6526, 0.6526, 0.6526, 0.6526, 0.6526, 0.514, 0.6526, 0.0, 0.8193, 0.1526, 0.8193, 0.1526, 0.8193, 0.0, 0.8193, 0.514, 0.6807, 0.514, 0.8193, 0.514, 0.8193, 0.514, 0.6807, 0.1807, 0.6807, 0.1807, 0.8193, 0.1807, 0.8193, 0.1807, 0.6807, 0.6807, 0.8474, 0.514, 0.8474, 0.514, 0.8474, 0.6807, 0.8474, 0.3193, 0.3474, 0.1807, 0.3474, 0.1807, 0.3474, 0.3193, 0.3474, 0.486, 0.8193, 0.486, 0.6807, 0.486, 0.6807, 0.486, 0.8193, 0.1526, 0.8193, 0.1526, 0.6807, 0.1526, 0.6807, 0.1526, 0.8193, 0.514, 0.8193, 0.6526, 0.8193, 0.6526, 0.8193, 0.514, 0.8193, 0.1526, 0.3193, 0.3193, 0.3193, 0.3193, 0.3193, 0.1526, 0.3193, 0.3474, 0.8474, 0.3474, 1.0, 0.3474, 1.0, 0.3474, 0.8474, 0.8193, 0.3474, 0.6807, 0.3474, 0.6807, 0.3474, 0.8193, 0.3474, 0.3193, 0.514, 0.1807, 0.514, 0.1807, 0.514, 0.3193, 0.514, 0.6807, 0.1526, 0.6807, 0.3193, 0.6807, 0.3193, 0.6807, 0.1526, 0.3474, 1.0, 0.3193, 1.0, 0.3193, 1.0, 0.3474, 1.0, 0.6807, 0.3193, 0.8474, 0.3193, 0.8474, 0.3193, 0.6807, 0.3193, 0.1807, 0.486, 0.3193, 0.486, 0.3193, 0.486, 0.1807, 0.486, 0.6526, 0.3193, 0.6526, 0.1807, 0.6526, 0.1807, 0.6526, 0.3193, 0.3193, 1.0, 0.3193, 0.8474, 0.3193, 0.8474, 0.3193, 1.0, 0.8193, 0.514, 0.6807, 0.514, 0.6807, 0.514, 0.8193, 0.514, 0.3193, 0.6807, 0.1807, 0.6807, 0.1807, 0.6807, 0.3193, 0.6807, 0.6807, 0.3474, 0.6807, 0.486, 0.6807, 0.486, 0.6807, 0.3474, 0.6807, 0.486, 0.8193, 0.486, 0.8193, 0.486, 0.6807, 0.486, 0.1807, 0.6526, 0.3193, 0.6526, 0.3193, 0.6526, 0.1807, 0.6526, 0.6526, 0.486, 0.6526, 0.3474, 0.6526, 0.3474, 0.6526, 0.486, 0.3474, 0.1807, 0.3474, 0.3193, 0.3474, 0.3193, 0.3474, 0.1807, 0.8474, 0.6807, 0.6807, 0.6807, 0.6807, 0.6807, 0.8474, 0.6807, 0.3193, 0.8474, 0.1807, 0.8474, 0.1807, 0.8474, 0.3193, 0.8474, 0.6807, 0.514, 0.6807, 0.6526, 0.6807, 0.6526, 0.6807, 0.514, 0.3193, 0.3193, 0.3193, 0.1526, 0.3193, 0.1526, 0.3193, 0.3193, 0.6807, 0.6526, 0.8193, 0.6526, 0.8193, 0.6526, 0.6807, 0.6526, 0.1807, 0.8193, 0.3193, 0.8193, 0.3193, 0.8193, 0.1807, 0.8193, 0.6526, 0.6526, 0.6526, 0.514, 0.6526, 0.514, 0.6526, 0.6526, 0.3474, 0.3474, 0.3474, 0.486, 0.3474, 0.486, 0.3474, 0.3474, 1.0, 0.486, 1.0, 0.514, 1.0, 0.514, 1.0, 0.486, 0.486, 0.1807, 0.3474, 0.1807, 0.3474, 0.1807, 0.486, 0.1807, 0.6807, 0.6807, 0.6807, 0.8474, 0.6807, 0.8474, 0.6807, 0.6807, 0.3193, 0.486, 0.3193, 0.3474, 0.3193, 0.3474, 0.3193, 0.486, 1.0, 0.514, 0.8474, 0.514, 0.8474, 0.514, 1.0, 0.514, 0.3193, 0.1526, 0.486, 0.1526, 0.486, 0.1526, 0.3193, 0.1526, 0.3474, 0.514, 0.3474, 0.6526, 0.3474, 0.6526, 0.3474, 0.514, 0.8474, 0.486, 1.0, 0.486, 1.0, 0.486, 0.8474, 0.486, 0.486, 0.3474, 0.3474, 0.3474, 0.3474, 0.3474, 0.486, 0.3474, 0.6526, 0.8193, 0.6526, 0.6807, 0.6526, 0.6807, 0.6526, 0.8193, 0.3193, 0.6526, 0.3193, 0.514, 0.3193, 0.514, 0.3193, 0.6526, 0.3474, 0.3193, 0.486, 0.3193, 0.486, 0.3193, 0.3474, 0.3193, 0.3474, 0.6807, 0.3474, 0.8193, 0.3474, 0.8193, 0.3474, 0.6807, 0.486, 0.514, 0.3474, 0.514, 0.3474, 0.514, 0.486, 0.514, 0.8474, 0.3193, 0.8474, 0.486, 0.8474, 0.486, 0.8474, 0.3193, 0.3193, 0.8193, 0.3193, 0.6807, 0.3193, 0.6807, 0.3193, 0.8193, 0.3474, 0.486, 0.486, 0.486, 0.486, 0.486, 0.3474, 0.486, 0.8193, 0.486, 0.8193, 0.3474, 0.8193, 0.3474, 0.8193, 0.486, 0.514, 0.8474, 0.514, 1.0, 0.514, 1.0, 0.514, 0.8474, 0.486, 0.6807, 0.3474, 0.6807, 0.3474, 0.6807, 0.486, 0.6807, 0.8474, 0.514, 0.8474, 0.6807, 0.8474, 0.6807, 0.8474, 0.514, 0.514, 1.0, 0.486, 1.0, 0.486, 1.0, 0.514, 1.0, 0.3474, 0.6526, 0.486, 0.6526, 0.486, 0.6526, 0.3474, 0.6526, 0.486, 1.0, 0.486, 0.8474, 0.486, 0.8474, 0.486, 1.0, 0.486, 0.8474, 0.3474, 0.8474, 0.3474, 0.8474, 0.486, 0.8474, 0.8193, 0.6526, 0.8193, 0.514, 0.8193, 0.514, 0.8193, 0.6526, 0.486, 0.0, 0.514, 0.0, 0.514, 0.0, 0.486, 0.0, 0.3474, 0.8193, 0.486, 0.8193, 0.486, 0.8193, 0.3474, 0.8193, 0.1526, 0.514, 0.0, 0.514, 0.0, 0.514, 0.1526, 0.514, 0.514, 0.0, 0.514, 0.1526, 0.514, 0.1526, 0.514, 0.0, 0.1807, 0.8474, 0.1807, 1.0, 0.1807, 1.0, 0.1807, 0.8474, 0.6526, 0.1807, 0.514, 0.1807, 0.514, 0.1807, 0.6526, 0.1807, 0.0, 0.514, 0.0, 0.486, 0.0, 0.486, 0.0, 0.514, 0.486, 0.1526, 0.486, 0.0, 0.486, 0.0, 0.486, 0.1526, 0.1807, 1.0, 0.1526, 1.0, 0.1526, 1.0, 0.1807, 1.0, 0.514, 0.1526, 0.6807, 0.1526, 0.6807, 0.1526, 0.514, 0.1526, 0.0, 0.486, 0.1526, 0.486, 0.1526, 0.486, 0.0, 0.486, 0.514, 0.1807, 0.514, 0.3193, 0.514, 0.3193, 0.514, 0.1807, 0.1526, 1.0, 0.1526, 0.8474, 0.1526, 0.8474, 0.1526, 1.0])
me_plane_004.materials.append(mat_stonablack)
me_plane_004.use_remesh_fix_poles = True
me_plane_004.use_remesh_preserve_attributes = False
me_plane_004.use_mirror_vertex_groups = False
me_plane_004.update()
me_plane_005 = bpy.data.meshes.new('Plane.005')
me_plane_005.from_pydata([(-1.0, -4.278, 0.0), (6.008, -4.278, 0.0), (-1.0, 1.0, 0.0), (6.008, 1.0, 0.0), (-1.0, 1.0, 0.4046), (-1.0, -4.278, 0.4046), (5.177, -4.278, 0.0), (5.177, 1.0, 0.0), (5.177, 1.0, 0.4046), (-1.0, -3.211, 0.0), (6.008, -3.211, 0.0), (-1.0, -3.211, 0.4046), (5.177, -3.211, 0.4046), (5.177, -3.211, 0.0), (-1.0, 1.0, 0.7938), (-1.0, -3.211, 0.7938), (2.933, 1.0, 0.0), (0.8745, 1.0, 0.0), (2.933, 1.0, 0.4046), (0.8745, 1.0, 0.4046), (0.8745, -4.278, 0.0), (2.933, -4.278, 0.0), (0.8745, -3.211, 0.0), (2.933, -3.211, 0.0), (0.8745, -3.211, 0.4046), (2.933, 1.0, 0.7938), (0.8745, 1.0, 0.7938), (6.008, -1.679, 0.0), (6.008, -0.2755, 0.0), (5.177, -1.679, 0.4046), (5.177, -0.2755, 0.4046), (-1.0, -0.2755, 0.0), (-1.0, -1.679, 0.0), (-1.0, -0.2755, 0.4046), (-1.0, -1.679, 0.4046), (5.177, -0.2755, 0.0), (5.177, -1.679, 0.0), (-1.0, -0.2755, 0.7938), (-1.0, -1.679, 0.7938), (0.8745, -1.679, 0.7938), (0.8745, -0.2755, 0.7938), (2.933, -1.679, 0.7938), (2.933, -0.2755, 0.7938), (0.8745, -0.2755, 0.0), (0.8745, -1.679, 0.0), (2.933, -0.2755, 0.0), (2.933, -1.679, 0.0), (2.933, -3.059, 0.7938), (2.933, -3.211, 0.6424), (3.783, -3.211, 0.7938), (0.8745, -3.211, 0.6424), (0.8745, -3.059, 0.7938), (-0.3953, -3.211, 0.7938), (5.883, 1.0, 0.4046), (6.008, 1.0, 0.2798), (5.945, 1.0, 0.3879), (5.991, 1.0, 0.3422), (5.052, 1.0, 0.7938), (5.177, 1.0, 0.669), (5.114, 1.0, 0.7771), (5.16, 1.0, 0.7314), (6.008, -0.2755, 0.2798), (5.883, -0.2755, 0.4046), (6.008, -0.4003, 0.4046), (5.991, -0.2755, 0.3422), (5.945, -0.2755, 0.3879), (5.177, -0.2755, 0.669), (4.808, -0.2755, 0.7938), (5.177, -0.8531, 0.7938), (5.16, -0.2755, 0.7314), (5.114, -0.2755, 0.7771), (6.008, -4.278, 0.05613), (5.786, -4.278, 0.2437), (5.943, -4.278, 0.09001), (5.786, -3.211, 0.4046), (6.008, -3.211, 0.1095), (6.008, -2.989, 0.4046), (5.943, -3.211, 0.2329), (5.177, -3.211, 0.6318), (5.015, -1.679, 0.7938), (5.177, -1.679, 0.6318), (5.177, -1.517, 0.7938), (3.208, -4.278, 0.4046), (2.933, -4.003, 0.4046), (2.659, -4.278, 0.4046), (2.933, -4.278, 0.1306), (5.015, -2.874, 0.7938), (4.252, -3.211, 0.7938), (5.177, -4.278, 0.09186), (5.49, -4.278, 0.4046), (5.177, -3.965, 0.4046), (4.349, -4.278, 0.4046), (3.073, -3.211, 0.4046), (2.933, -3.211, 0.5439), (2.794, -3.211, 0.4046), (2.933, -3.35, 0.4046), (0.8745, -4.278, 0.06131), (2.266, -4.278, 0.4046), (0.8745, -3.687, 0.4046), (-0.1602, -4.278, 0.4046), (5.177, -3.211, 0.6318), (5.081, -3.012, 0.7276), (4.94, -3.211, 0.6734), (6.008, -1.679, 0.04899), (6.008, -0.8511, 0.4046), (5.469, -1.679, 0.4046), (6.008, -2.289, 0.4046)], [], [(35, 7, 3, 28), (30, 8, 58, 66), (3, 7, 8, 53, 55, 56, 54), (9, 0, 5, 11), (17, 2, 4, 19), (1, 10, 75, 71), (30, 62, 53, 8), (51, 47, 41, 39), (45, 16, 7, 35), (21, 23, 13, 6), (98, 97, 84, 83, 95, 94, 24), (32, 9, 11, 34), (6, 13, 10, 1), (10, 27, 103, 106, 76, 75), (34, 11, 15, 38), (19, 4, 14, 26), (8, 18, 25, 57, 59, 60, 58), (42, 67, 57, 25), (18, 19, 26, 25), (37, 40, 26, 14), (40, 42, 25, 26), (20, 21, 85, 84, 97, 96), (6, 1, 71, 73, 72, 89, 88), (0, 9, 22, 20), (20, 22, 23, 21), (31, 2, 17, 43), (43, 17, 16, 45), (29, 30, 66, 68, 81, 80), (5, 99, 98, 24, 11), (24, 94, 93, 48, 50), (7, 16, 18, 8), (16, 17, 19, 18), (22, 44, 46, 23), (44, 43, 45, 46), (9, 32, 44, 22), (32, 31, 43, 44), (15, 52, 51, 39, 38), (39, 41, 42, 40), (11, 24, 50, 52, 15), (38, 39, 40, 37), (4, 33, 37, 14), (33, 34, 38, 37), (83, 82, 91, 90, 12, 92, 95), (41, 79, 81, 68, 67, 42), (2, 31, 33, 4), (31, 32, 34, 33), (23, 46, 36, 13), (46, 45, 35, 36), (29, 105, 104, 63, 62, 30), (12, 74, 76, 106, 105, 29), (13, 36, 27, 10), (36, 35, 28, 27), (47, 48, 49), (50, 51, 52), (47, 51, 50, 48), (61, 64, 63), (64, 65, 63), (65, 62, 63), (66, 69, 68), (69, 70, 68), (70, 67, 68), (61, 54, 56, 64), (64, 56, 55, 65), (65, 55, 53, 62), (66, 58, 60, 69), (69, 60, 59, 70), (70, 59, 57, 67), (28, 3, 54, 61), (74, 77, 76), (77, 75, 76), (71, 75, 77, 73), (73, 77, 74, 72), (79, 80, 81), (47, 49, 87, 86, 79, 41), (12, 29, 80, 78), (82, 83, 84, 85), (90, 89, 72, 74, 12), (78, 80, 79, 86, 101, 100), (88, 89, 90, 91), (21, 6, 88, 91, 82, 85), (92, 93, 94, 95), (102, 101, 86, 87), (96, 97, 98, 99), (0, 20, 96, 99, 5), (100, 101, 102), (93, 92, 12, 78, 100, 102, 87, 49, 48), (103, 104, 105, 106), (27, 28, 61, 63, 104, 103)])
_uv = me_plane_005.uv_layers.new(name='UVMap')
_uv.uv.foreach_set('vector', [0.8815, 0.7583, 0.8815, 1.0, 1.0, 1.0, 1.0, 0.7583, 0.8815, 0.7583, 0.8815, 1.0, 0.8815, 1.0, 0.8815, 0.7583, 1.0, 1.0, 0.8815, 1.0, 0.8815, 1.0, 0.9822, 1.0, 0.9911, 1.0, 0.9992, 1.0, 1.0, 1.0, 0.0, 0.2021, 0.0, 0.0, 0.0, 0.0, 0.0, 0.2021, 0.2675, 1.0, 0.0, 1.0, 0.0, 1.0, 0.2675, 1.0, 1.0, 0.0, 1.0, 0.2021, 1.0, 0.2021, 1.0, 0.0, 0.8815, 0.7583, 0.9822, 0.7583, 0.9822, 1.0, 0.8815, 1.0, 0.2675, 0.2308, 0.5613, 0.2308, 0.5613, 0.4923, 0.2675, 0.4923, 0.5613, 0.7583, 0.5613, 1.0, 0.8815, 1.0, 0.8815, 0.7583, 0.5613, 0.0, 0.5613, 0.2021, 0.8815, 0.2021, 0.8815, 0.0, 0.2675, 0.06505, 0.3165, 0.0, 0.5222, 0.0, 0.5613, 0.05193, 0.5613, 0.1757, 0.5414, 0.2021, 0.2675, 0.2021, 0.0, 0.4923, 0.0, 0.2021, 0.0, 0.2021, 0.0, 0.4923, 0.8815, 0.0, 0.8815, 0.2021, 1.0, 0.2021, 1.0, 0.0, 1.0, 0.2021, 1.0, 0.4923, 1.0, 0.4923, 1.0, 0.425, 1.0, 0.2442, 1.0, 0.2021, 0.0, 0.4923, 0.0, 0.2021, 0.0, 0.2021, 0.0, 0.4923, 0.2675, 1.0, 0.0, 1.0, 0.0, 1.0, 0.2675, 1.0, 0.8815, 1.0, 0.5613, 1.0, 0.5613, 1.0, 0.8636, 1.0, 0.8726, 1.0, 0.8807, 1.0, 0.8815, 1.0, 0.5613, 0.7583, 0.8636, 0.7583, 0.8636, 1.0, 0.5613, 1.0, 0.5613, 1.0, 0.2675, 1.0, 0.2675, 1.0, 0.5613, 1.0, 0.0, 0.7583, 0.2675, 0.7583, 0.2675, 1.0, 0.0, 1.0, 0.2675, 0.7583, 0.5613, 0.7583, 0.5613, 1.0, 0.2675, 1.0, 0.2675, 0.0, 0.5613, 0.0, 0.5613, 0.0, 0.5222, 0.0, 0.3165, 0.0, 0.2675, 0.0, 0.8815, 0.0, 1.0, 0.0, 1.0, 0.0, 0.9969, 0.0, 0.9683, 0.0, 0.9261, 0.0, 0.8815, 0.0, 0.0, 0.0, 0.0, 0.2021, 0.2675, 0.2021, 0.2675, 0.0, 0.2675, 0.0, 0.2675, 0.2021, 0.5613, 0.2021, 0.5613, 0.0, 0.0, 0.7583, 0.0, 1.0, 0.2675, 1.0, 0.2675, 0.7583, 0.2675, 0.7583, 0.2675, 1.0, 0.5613, 1.0, 0.5613, 0.7583, 0.8815, 0.4923, 0.8815, 0.7583, 0.8815, 0.7583, 0.8815, 0.7347, 0.8815, 0.5231, 0.8815, 0.4923, 0.0, 0.0, 0.2185, 0.0, 0.2675, 0.06505, 0.2675, 0.2021, 0.0, 0.2021, 0.2675, 0.2021, 0.5414, 0.2021, 0.5613, 0.2021, 0.5613, 0.2021, 0.2675, 0.2021, 0.8815, 1.0, 0.5613, 1.0, 0.5613, 1.0, 0.8815, 1.0, 0.5613, 1.0, 0.2675, 1.0, 0.2675, 1.0, 0.5613, 1.0, 0.2675, 0.2021, 0.2675, 0.4923, 0.5613, 0.4923, 0.5613, 0.2021, 0.2675, 0.4923, 0.2675, 0.7583, 0.5613, 0.7583, 0.5613, 0.4923, 0.0, 0.2021, 0.0, 0.4923, 0.2675, 0.4923, 0.2675, 0.2021, 0.0, 0.4923, 0.0, 0.7583, 0.2675, 0.7583, 0.2675, 0.4923, 0.0, 0.2021, 0.2459, 0.2021, 0.2675, 0.2308, 0.2675, 0.4923, 0.0, 0.4923, 0.2675, 0.4923, 0.5613, 0.4923, 0.5613, 0.7583, 0.2675, 0.7583, 0.0, 0.2021, 0.2675, 0.2021, 0.2675, 0.2021, 0.2459, 0.2021, 0.0, 0.2021, 0.0, 0.4923, 0.2675, 0.4923, 0.2675, 0.7583, 0.0, 0.7583, 0.0, 1.0, 0.0, 0.7583, 0.0, 0.7583, 0.0, 1.0, 0.0, 0.7583, 0.0, 0.4923, 0.0, 0.4923, 0.0, 0.7583, 0.5613, 0.05193, 0.6004, 0.0, 0.8368, 0.0, 0.8815, 0.05927, 0.8815, 0.2021, 0.5812, 0.2021, 0.5613, 0.1757, 0.5613, 0.4923, 0.8583, 0.4923, 0.8815, 0.5231, 0.8815, 0.7347, 0.8636, 0.7583, 0.5613, 0.7583, 0.0, 1.0, 0.0, 0.7583, 0.0, 0.7583, 0.0, 1.0, 0.0, 0.7583, 0.0, 0.4923, 0.0, 0.4923, 0.0, 0.7583, 0.5613, 0.2021, 0.5613, 0.4923, 0.8815, 0.4923, 0.8815, 0.2021, 0.5613, 0.4923, 0.5613, 0.7583, 0.8815, 0.7583, 0.8815, 0.4923, 0.8815, 0.4923, 0.9492, 0.4923, 1.0, 0.5597, 1.0, 0.7347, 0.9822, 0.7583, 0.8815, 0.7583, 0.8815, 0.2021, 0.9683, 0.2021, 1.0, 0.2442, 1.0, 0.425, 0.9492, 0.4923, 0.8815, 0.4923, 0.8815, 0.2021, 0.8815, 0.4923, 1.0, 0.4923, 1.0, 0.2021, 0.8815, 0.4923, 0.8815, 0.7583, 1.0, 0.7583, 1.0, 0.4923, 0.5613, 0.2308, 0.5613, 0.2021, 0.5829, 0.2021, 0.2675, 0.2021, 0.2675, 0.2021, 0.2459, 0.2021, 0.5613, 0.2308, 0.2675, 0.2308, 0.2675, 0.2021, 0.5613, 0.2021, 1.0, 0.7583, 1.0, 0.7583, 1.0, 0.7347, 1.0, 0.7583, 1.0, 0.7583, 1.0, 0.7347, 1.0, 0.7583, 1.0, 0.7583, 1.0, 0.7347, 0.8815, 0.7583, 0.8815, 0.7583, 0.8815, 0.7347, 0.8815, 0.7583, 0.8815, 0.7583, 0.8815, 0.7347, 0.8815, 0.7583, 0.8815, 0.7583, 0.8815, 0.7347, 1.0, 0.7583, 1.0, 1.0, 0.9992, 1.0, 1.0, 0.7583, 1.0, 0.7583, 0.9992, 1.0, 0.9911, 1.0, 0.9911, 0.7583, 0.9911, 0.7583, 0.9911, 1.0, 0.9822, 1.0, 0.9822, 0.7583, 0.8815, 0.7583, 0.8815, 1.0, 0.8807, 1.0, 0.8815, 0.7583, 0.8815, 0.7583, 0.8807, 1.0, 0.8726, 1.0, 0.8726, 0.7583, 0.8726, 0.7583, 0.8726, 1.0, 0.8636, 1.0, 0.8636, 0.7583, 1.0, 0.7583, 1.0, 1.0, 1.0, 1.0, 1.0, 0.7583, 0.9683, 0.2021, 0.9907, 0.2021, 1.0, 0.2442, 0.9907, 0.2021, 1.0, 0.2021, 1.0, 0.2442, 1.0, 0.0, 1.0, 0.2021, 1.0, 0.2021, 0.9969, 0.0, 0.9969, 0.0, 1.0, 0.2021, 0.9683, 0.2021, 0.9683, 0.0, 0.8583, 0.4923, 0.8815, 0.4923, 0.8815, 0.5231, 0.5613, 0.2308, 0.5829, 0.2021, 0.8102, 0.2021, 0.8583, 0.266, 0.8583, 0.4923, 0.5613, 0.4923, 0.8815, 0.2021, 0.8815, 0.4923, 0.8815, 0.4923, 0.8815, 0.2021, 0.6004, 0.0, 0.5613, 0.05193, 0.5222, 0.0, 0.5613, 0.0, 0.8815, 0.05927, 0.9261, 0.0, 0.9683, 0.0, 0.9683, 0.2021, 0.8815, 0.2021, 0.8815, 0.2021, 0.8815, 0.4923, 0.8583, 0.4923, 0.8583, 0.266, 0.8678, 0.2399, 0.8815, 0.2021, 0.8815, 0.0, 0.9261, 0.0, 0.8815, 0.05927, 0.8368, 0.0, 0.5613, 0.0, 0.8815, 0.0, 0.8815, 0.0, 0.8368, 0.0, 0.6004, 0.0, 0.5613, 0.0, 0.5812, 0.2021, 0.5613, 0.2021, 0.5414, 0.2021, 0.5613, 0.1757, 0.8632, 0.2021, 0.8678, 0.2399, 0.8583, 0.266, 0.8102, 0.2021, 0.2675, 0.0, 0.3165, 0.0, 0.2675, 0.06505, 0.2185, 0.0, 0.0, 0.0, 0.2675, 0.0, 0.2675, 0.0, 0.2185, 0.0, 0.0, 0.0, 0.8815, 0.2021, 0.8678, 0.2399, 0.8632, 0.2021, 0.5613, 0.2021, 0.5812, 0.2021, 0.8815, 0.2021, 0.8815, 0.2021, 0.8815, 0.2021, 0.8632, 0.2021, 0.8102, 0.2021, 0.5829, 0.2021, 0.5613, 0.2021, 1.0, 0.4923, 1.0, 0.5597, 0.9492, 0.4923, 1.0, 0.425, 1.0, 0.4923, 1.0, 0.7583, 1.0, 0.7583, 1.0, 0.7347, 1.0, 0.5597, 1.0, 0.4923])
me_plane_005.materials.append(mat_stonablack)
me_plane_005.use_remesh_fix_poles = True
me_plane_005.use_remesh_preserve_attributes = False
me_plane_005.use_mirror_vertex_groups = False
me_plane_005.update()
me_plane_006 = bpy.data.meshes.new('Plane.006')
me_plane_006.from_pydata([(-2.544, -1.0, -0.8515), (2.544, -1.0, -0.8515), (-2.544, 1.0, -0.8515), (2.544, 1.0, -0.8515), (-2.544, 1.0, -0.2892), (-2.544, -1.0, -0.2892), (2.544, -1.0, -0.2892), (2.544, 1.0, -0.2892), (-2.441, -0.8971, -0.2892), (2.441, -0.8971, -0.2892), (2.441, 0.8971, -0.2892), (-2.441, 0.8971, -0.2892), (-2.441, -0.8971, 0.4099), (2.441, -0.8971, 0.4099), (-2.441, 0.8971, 0.4099), (2.441, 0.8971, 0.4099), (-2.176, -0.6318, 0.4099), (2.176, -0.6318, 0.4099), (2.176, 0.6318, 0.4099), (-2.176, 0.6318, 0.4099), (-2.176, -0.6318, -0.2438), (2.176, -0.6318, -0.2438), (-2.176, 0.6318, -0.2438), (2.176, 0.6318, -0.2438), (2.441, 0.8971, 0.2704), (2.441, 0.8971, 0.1565), (2.441, -0.8971, 0.1565), (2.441, -0.8971, 0.2704), (-2.441, -0.8971, 0.1565), (-2.441, -0.8971, 0.2704), (-2.441, 0.8971, 0.2704), (-2.441, 0.8971, 0.1565), (-2.365, -0.8208, 0.1565), (-2.365, -0.8208, 0.2704), (-2.365, 0.8208, 0.2704), (-2.365, 0.8208, 0.1565), (2.365, 0.8208, 0.2704), (2.365, 0.8208, 0.1565), (2.365, -0.8208, 0.1565), (2.365, -0.8208, 0.2704)], [], [(0, 2, 3, 1), (10, 11, 31, 25), (3, 2, 4, 7), (0, 1, 6, 5), (1, 3, 7, 6), (2, 0, 5, 4), (5, 6, 9, 8), (6, 7, 10, 9), (7, 4, 11, 10), (4, 5, 8, 11), (17, 18, 23, 21), (11, 8, 28, 31), (9, 10, 25, 26), (12, 13, 17, 16), (13, 15, 18, 17), (15, 14, 19, 18), (14, 12, 16, 19), (20, 21, 23, 22), (16, 17, 21, 20), (18, 19, 22, 23), (19, 16, 20, 22), (30, 29, 12, 14), (8, 9, 26, 28), (29, 27, 13, 12), (27, 24, 15, 13), (27, 29, 33, 39), (24, 27, 39, 36), (29, 30, 34, 33), (31, 28, 32, 35), (24, 30, 14, 15), (33, 34, 35, 32), (34, 36, 37, 35), (39, 33, 32, 38), (36, 39, 38, 37), (25, 31, 35, 37), (30, 24, 36, 34), (26, 25, 37, 38), (28, 26, 38, 32)])
_uv = me_plane_006.uv_layers.new(name='UVMap')
_uv.uv.foreach_set('vector', [0.0, 0.0, 0.0, 1.0, 1.0, 1.0, 1.0, 0.0, 0.9798, 0.9485, 0.02023, 0.9485, 0.02023, 0.9485, 0.9798, 0.9485, 1.0, 1.0, 0.0, 1.0, 0.0, 1.0, 1.0, 1.0, 0.0, 0.0, 1.0, 0.0, 1.0, 0.0, 0.0, 0.0, 1.0, 0.0, 1.0, 1.0, 1.0, 1.0, 1.0, 0.0, 0.0, 1.0, 0.0, 0.0, 0.0, 0.0, 0.0, 1.0, 0.0, 0.0, 1.0, 0.0, 0.9798, 0.05146, 0.02023, 0.05146, 1.0, 0.0, 1.0, 1.0, 0.9798, 0.9485, 0.9798, 0.05146, 1.0, 1.0, 0.0, 1.0, 0.02023, 0.9485, 0.9798, 0.9485, 0.0, 1.0, 0.0, 0.0, 0.02023, 0.05146, 0.02023, 0.9485, 0.9276, 0.1841, 0.9276, 0.8159, 0.9276, 0.8159, 0.9276, 0.1841, 0.02023, 0.9485, 0.02023, 0.05146, 0.02023, 0.05146, 0.02023, 0.9485, 0.9798, 0.05146, 0.9798, 0.9485, 0.9798, 0.9485, 0.9798, 0.05146, 0.02023, 0.05146, 0.9798, 0.05146, 0.9276, 0.1841, 0.07235, 0.1841, 0.9798, 0.05146, 0.9798, 0.9485, 0.9276, 0.8159, 0.9276, 0.1841, 0.9798, 0.9485, 0.02023, 0.9485, 0.07235, 0.8159, 0.9276, 0.8159, 0.02023, 0.9485, 0.02023, 0.05146, 0.07235, 0.1841, 0.07235, 0.8159, 0.07235, 0.1841, 0.9276, 0.1841, 0.9276, 0.8159, 0.07235, 0.8159, 0.07235, 0.1841, 0.9276, 0.1841, 0.9276, 0.1841, 0.07235, 0.1841, 0.9276, 0.8159, 0.07235, 0.8159, 0.07235, 0.8159, 0.9276, 0.8159, 0.07235, 0.8159, 0.07235, 0.1841, 0.07235, 0.1841, 0.07235, 0.8159, 0.02023, 0.9485, 0.02023, 0.05146, 0.02023, 0.05146, 0.02023, 0.9485, 0.02023, 0.05146, 0.9798, 0.05146, 0.9798, 0.05146, 0.02023, 0.05146, 0.02023, 0.05146, 0.9798, 0.05146, 0.9798, 0.05146, 0.02023, 0.05146, 0.9798, 0.05146, 0.9798, 0.9485, 0.9798, 0.9485, 0.9798, 0.05146, 0.9798, 0.05146, 0.02023, 0.05146, 0.02023, 0.05146, 0.9798, 0.05146, 0.9798, 0.9485, 0.9798, 0.05146, 0.9798, 0.05146, 0.9798, 0.9485, 0.02023, 0.05146, 0.02023, 0.9485, 0.02023, 0.9485, 0.02023, 0.05146, 0.02023, 0.9485, 0.02023, 0.05146, 0.02023, 0.05146, 0.02023, 0.9485, 0.9798, 0.9485, 0.02023, 0.9485, 0.02023, 0.9485, 0.9798, 0.9485, 0.02023, 0.05146, 0.02023, 0.9485, 0.02023, 0.9485, 0.02023, 0.05146, 0.02023, 0.9485, 0.9798, 0.9485, 0.9798, 0.9485, 0.02023, 0.9485, 0.9798, 0.05146, 0.02023, 0.05146, 0.02023, 0.05146, 0.9798, 0.05146, 0.9798, 0.9485, 0.9798, 0.05146, 0.9798, 0.05146, 0.9798, 0.9485, 0.9798, 0.9485, 0.02023, 0.9485, 0.02023, 0.9485, 0.9798, 0.9485, 0.02023, 0.9485, 0.9798, 0.9485, 0.9798, 0.9485, 0.02023, 0.9485, 0.9798, 0.05146, 0.9798, 0.9485, 0.9798, 0.9485, 0.9798, 0.05146, 0.02023, 0.05146, 0.9798, 0.05146, 0.9798, 0.05146, 0.02023, 0.05146])
me_plane_006.materials.append(mat_stonablack)
me_plane_006.use_remesh_fix_poles = True
me_plane_006.use_remesh_preserve_attributes = False
me_plane_006.use_mirror_vertex_groups = False
me_plane_006.update()
me_plane_007 = bpy.data.meshes.new('Plane.007')
me_plane_007.from_pydata([(-1.0, -1.0, 0.0), (1.0, -1.0, 0.0), (-1.0, 1.0, 0.0), (1.0, 1.0, 0.0), (-1.0, 1.0, 5.676), (-1.0, -1.0, 5.676), (1.0, -1.0, 5.676), (1.0, 1.0, 5.676), (0.6328, -0.6328, 4.399), (0.6328, -0.6328, 4.981), (0.6328, 0.6328, 4.981), (0.6328, 0.6328, 4.399), (-0.5825, -0.5825, 1.801), (-1.0, -1.0, 0.8593), (-1.0, -1.0, 3.442), (-0.5825, -0.5825, 2.5), (-0.5825, 0.5825, 2.5), (-1.0, 1.0, 3.442), (-1.0, 1.0, 0.8593), (-0.5825, 0.5825, 1.801), (0.5825, 0.5825, 2.5), (1.0, 1.0, 3.442), (1.0, 1.0, 0.8593), (0.5825, 0.5825, 1.801), (0.5825, -0.5825, 1.801), (1.0, -1.0, 0.8593), (1.0, -1.0, 3.442), (0.5825, -0.5825, 2.5), (1.0, 1.0, 4.399), (1.0, 1.0, 4.981), (-1.0, 1.0, 4.399), (-1.0, 1.0, 4.981), (1.0, -1.0, 4.981), (1.0, -1.0, 4.399), (-1.0, -1.0, 4.399), (-1.0, -1.0, 4.981), (-0.6328, 0.6328, 4.399), (-0.6328, 0.6328, 4.981), (-0.6328, -0.6328, 4.399), (-0.6328, -0.6328, 4.981)], [], [(0, 2, 3, 1), (5, 6, 7, 4), (17, 14, 34, 30), (23, 19, 16, 20), (14, 26, 33, 34), (24, 23, 20, 27), (29, 31, 4, 7), (1, 3, 22, 25), (19, 12, 15, 16), (10, 9, 8, 11), (21, 17, 30, 28), (3, 2, 18, 22), (0, 1, 25, 13), (12, 24, 27, 15), (23, 24, 25, 22), (21, 26, 27, 20), (24, 12, 13, 25), (26, 14, 15, 27), (19, 23, 22, 18), (17, 21, 20, 16), (12, 19, 18, 13), (14, 17, 16, 15), (2, 0, 13, 18), (35, 32, 6, 5), (31, 35, 5, 4), (26, 21, 28, 33), (35, 31, 37, 39), (32, 35, 39, 9), (29, 32, 9, 10), (33, 28, 11, 8), (32, 29, 7, 6), (37, 10, 11, 36), (39, 37, 36, 38), (9, 39, 38, 8), (28, 30, 36, 11), (34, 33, 8, 38), (30, 34, 38, 36), (31, 29, 10, 37)])
_uv = me_plane_007.uv_layers.new(name='UVMap')
_uv.uv.foreach_set('vector', [0.0, 0.0, 0.0, 1.0, 1.0, 1.0, 1.0, 0.0, 0.0, 0.0, 1.0, 0.0, 1.0, 1.0, 0.0, 1.0, 0.0, 1.0, 0.0, 0.0, 0.0, 0.0, 0.0, 1.0, 1.0, 1.0, 0.0, 1.0, 0.0, 1.0, 1.0, 1.0, 0.0, 0.0, 1.0, 0.0, 1.0, 0.0, 0.0, 0.0, 1.0, 0.0, 1.0, 1.0, 1.0, 1.0, 1.0, 0.0, 1.0, 1.0, 0.0, 1.0, 0.0, 1.0, 1.0, 1.0, 1.0, 0.0, 1.0, 1.0, 1.0, 1.0, 1.0, 0.0, 0.0, 1.0, 0.0, 0.0, 0.0, 0.0, 0.0, 1.0, 1.0, 1.0, 1.0, 0.0, 1.0, 0.0, 1.0, 1.0, 1.0, 1.0, 0.0, 1.0, 0.0, 1.0, 1.0, 1.0, 1.0, 1.0, 0.0, 1.0, 0.0, 1.0, 1.0, 1.0, 0.0, 0.0, 1.0, 0.0, 1.0, 0.0, 0.0, 0.0, 0.0, 0.0, 1.0, 0.0, 1.0, 0.0, 0.0, 0.0, 1.0, 1.0, 1.0, 0.0, 1.0, 0.0, 1.0, 1.0, 1.0, 1.0, 1.0, 0.0, 1.0, 0.0, 1.0, 1.0, 1.0, 0.0, 0.0, 0.0, 0.0, 0.0, 1.0, 0.0, 1.0, 0.0, 0.0, 0.0, 0.0, 0.0, 1.0, 0.0, 0.0, 1.0, 1.0, 1.0, 1.0, 1.0, 0.0, 1.0, 0.0, 1.0, 1.0, 1.0, 1.0, 1.0, 0.0, 1.0, 0.0, 0.0, 0.0, 1.0, 0.0, 1.0, 0.0, 0.0, 0.0, 0.0, 0.0, 1.0, 0.0, 1.0, 0.0, 0.0, 0.0, 1.0, 0.0, 0.0, 0.0, 0.0, 0.0, 1.0, 0.0, 0.0, 1.0, 0.0, 1.0, 0.0, 0.0, 0.0, 0.0, 1.0, 0.0, 0.0, 0.0, 0.0, 0.0, 1.0, 1.0, 0.0, 1.0, 1.0, 1.0, 1.0, 1.0, 0.0, 0.0, 0.0, 0.0, 1.0, 0.0, 1.0, 0.0, 0.0, 1.0, 0.0, 0.0, 0.0, 0.0, 0.0, 1.0, 0.0, 1.0, 1.0, 1.0, 0.0, 1.0, 0.0, 1.0, 1.0, 1.0, 0.0, 1.0, 1.0, 1.0, 1.0, 1.0, 0.0, 1.0, 0.0, 1.0, 1.0, 1.0, 1.0, 1.0, 0.0, 0.0, 1.0, 1.0, 1.0, 1.0, 1.0, 0.0, 1.0, 0.0, 0.0, 0.0, 1.0, 0.0, 1.0, 0.0, 0.0, 1.0, 0.0, 0.0, 0.0, 0.0, 0.0, 1.0, 0.0, 1.0, 1.0, 0.0, 1.0, 0.0, 1.0, 1.0, 1.0, 0.0, 0.0, 1.0, 0.0, 1.0, 0.0, 0.0, 0.0, 0.0, 1.0, 0.0, 0.0, 0.0, 0.0, 0.0, 1.0, 0.0, 1.0, 1.0, 1.0, 1.0, 1.0, 0.0, 1.0])
me_plane_007.materials.append(mat_stonalight)
me_plane_007.use_remesh_fix_poles = True
me_plane_007.use_remesh_preserve_attributes = False
me_plane_007.use_mirror_vertex_groups = False
me_plane_007.update()
me_plane_008 = bpy.data.meshes.new('Plane.008')
me_plane_008.from_pydata([(-2.441, -0.8971, -0.1005), (2.441, -0.8971, -0.1005), (-2.441, 0.8971, -0.1005), (2.441, 0.8971, -0.1005), (-2.441, -0.8971, 0.05706), (2.441, -0.8971, 0.05706), (-2.441, 0.8971, 0.05706), (2.441, 0.8971, 0.05706), (-2.371, -0.8262, 0.05706), (-2.371, 0.8262, 0.05706), (2.371, 0.8262, 0.05706), (2.371, -0.8262, 0.05706), (-2.371, 0.8262, -0.04905), (-2.371, -0.8262, -0.04905), (2.371, -0.8262, -0.04905), (2.371, 0.8262, -0.04905), (-1.92, -0.3758, -0.04905), (-1.92, 0.3758, -0.04905), (1.92, 0.3758, -0.04905), (1.92, -0.3758, -0.04905), (-1.692, 0.1965, 0.08449), (-1.692, -0.1965, 0.08449), (1.692, -0.1965, 0.08449), (1.692, 0.1965, 0.08449)], [], [(0, 1, 3, 2), (10, 11, 14, 15), (3, 1, 5, 7), (1, 0, 4, 5), (2, 3, 7, 6), (0, 2, 6, 4), (4, 6, 9, 8), (6, 7, 10, 9), (7, 5, 11, 10), (5, 4, 8, 11), (17, 18, 23, 20), (11, 8, 13, 14), (9, 10, 15, 12), (8, 9, 12, 13), (13, 12, 17, 16), (12, 15, 18, 17), (15, 14, 19, 18), (14, 13, 16, 19), (21, 20, 23, 22), (16, 17, 20, 21), (18, 19, 22, 23), (19, 16, 21, 22)])
_uv = me_plane_008.uv_layers.new(name='UVMap')
_uv.uv.foreach_set('vector', [0.0, 0.0, 0.0, 0.0, 0.0, 0.0, 0.0, 0.0, 0.0, 0.0, 0.0, 0.0, 0.0, 0.0, 0.0, 0.0, 0.0, 0.0, 0.0, 0.0, 0.0, 0.0, 0.0, 0.0, 0.0, 0.0, 0.0, 0.0, 0.0, 0.0, 0.0, 0.0, 0.0, 0.0, 0.0, 0.0, 0.0, 0.0, 0.0, 0.0, 0.0, 0.0, 0.0, 0.0, 0.0, 0.0, 0.0, 0.0, 0.0, 0.0, 0.0, 0.0, 0.0, 0.0, 0.0, 0.0, 0.0, 0.0, 0.0, 0.0, 0.0, 0.0, 0.0, 0.0, 0.0, 0.0, 0.0, 0.0, 0.0, 0.0, 0.0, 0.0, 0.0, 0.0, 0.0, 0.0, 0.0, 0.0, 0.0, 0.0, 0.0, 0.0, 0.0, 0.0, 0.0, 0.0, 0.0, 0.0, 0.0, 0.0, 0.0, 0.0, 0.0, 0.0, 0.0, 0.0, 0.0, 0.0, 0.0, 0.0, 0.0, 0.0, 0.0, 0.0, 0.0, 0.0, 0.0, 0.0, 0.0, 0.0, 0.0, 0.0, 0.0, 0.0, 0.0, 0.0, 0.0, 0.0, 0.0, 0.0, 0.0, 0.0, 0.0, 0.0, 0.0, 0.0, 0.0, 0.0, 0.0, 0.0, 0.0, 0.0, 0.0, 0.0, 0.0, 0.0, 0.0, 0.0, 0.0, 0.0, 0.0, 0.0, 0.0, 0.0, 0.0, 0.0, 0.0, 0.0, 0.0, 0.0, 0.0, 0.0, 0.0, 0.0, 0.0, 0.0, 0.0, 0.0, 0.0, 0.0, 0.0, 0.0, 0.0, 0.0, 0.0, 0.0, 0.0, 0.0, 0.0, 0.0, 0.0, 0.0, 0.0, 0.0, 0.0, 0.0])
me_plane_008.materials.append(mat_stonablack)
me_plane_008.use_remesh_fix_poles = True
me_plane_008.use_remesh_preserve_attributes = False
me_plane_008.use_mirror_vertex_groups = False
me_plane_008.update()
me_vert_001 = bpy.data.meshes.new('Vert.001')
me_vert_001.from_pydata([(-2.674, -1.878, 0.0), (-2.877, -2.294, 0.0), (-2.765, -2.741, 0.0), (-2.18, -2.592, 0.0), (-1.994, -2.008, 0.0), (-2.441, -3.201, 0.0), (-2.093, -3.699, 0.0), (-1.422, -3.164, 0.0), (-1.869, -2.94, 0.0), (-1.459, -1.746, 0.0), (-1.583, -2.231, 0.0), (-1.434, -2.58, 0.0), (-0.9866, -2.468, 0.0), (-1.024, -1.796, 0.0), (-1.123, -1.51, 0.0), (-0.999, -3.35, 0.0), (-0.9368, -3.661, 0.0), (-0.5638, -3.823, 0.0), (-0.2902, -3.425, 0.0), (-0.5638, -2.828, 0.0), (-0.8747, -2.853, 0.0), (-1.111, -2.99, 0.0), (-0.3524, -1.597, 0.0), (-0.5265, -2.095, 0.0), (-0.4519, -2.43, 0.0), (-0.2032, -2.58, 0.0), (0.3564, -2.468, 0.0), (0.5429, -1.858, 0.0), (0.2445, -1.51, 0.0), (0.431, -2.878, 0.0), (0.1947, -3.189, 0.0), (0.1574, -3.525, 0.0), (0.3688, -3.674, 0.0), (0.5927, -3.438, 0.0), (0.63, -3.027, 0.0), (0.63, -2.729, 0.0), (3.727, -3.663, 0.0), (3.841, -3.263, 0.0), (3.739, -3.189, 0.0), (3.332, -3.411, 0.0), (3.424, -3.633, 0.0), (3.267, -3.606, 0.0), (3.202, -3.837, 0.0), (2.906, -3.809, 0.0), (3.036, -3.541, 0.0), (2.795, -3.615, 0.0), (2.702, -3.809, 0.0), (3.767, -2.624, 0.0), (3.656, -2.958, 0.0), (3.415, -3.171, 0.0), (3.156, -3.041, 0.0), (3.221, -2.689, 0.0), (3.572, 1.625, 0.0), (3.933, 1.902, 0.0), (3.878, 2.208, 0.0), (3.582, 2.134, 0.0), (3.276, 1.856, 0.0), (3.582, 2.134, 0.0), (3.859, 3.726, 0.0), (3.859, 3.726, 0.0), (3.906, 3.411, 0.0), (3.906, 3.411, 0.0), (3.582, 3.263, 0.0), (3.582, 3.263, 0.0), (3.452, 3.494, 0.0), (3.452, 3.494, 0.0), (3.637, 3.744, 0.0), (3.637, 3.744, 0.0), (3.387, 2.421, 0.0), (3.387, 2.421, 0.0), (3.822, 2.504, 0.0), (3.822, 2.504, 0.0), (3.878, 3.004, 0.0), (3.878, 3.004, 0.0), (3.498, 3.069, 0.0), (3.498, 3.069, 0.0), (3.304, 2.856, 0.0), (3.304, 2.856, 0.0), (3.239, 2.615, 0.0), (3.239, 2.615, 0.0), (-2.639, -1.962, 0.02788), (-2.802, -2.295, 0.02788), (-2.712, -2.654, 0.02788), (-2.243, -2.535, 0.02788), (-2.093, -2.066, 0.02788), (-2.346, -3.211, 0.02788), (-2.119, -3.593, 0.05813), (-1.58, -3.164, 0.05813), (-1.887, -3.002, 0.02788), (-1.421, -1.807, 0.02788), (-1.521, -2.197, 0.02788), (-1.394, -2.43, 0.08418), (-1.035, -2.34, 0.08418), (-1.072, -1.847, 0.02788), (-1.152, -1.618, 0.02788), (-0.9523, -3.336, 0.02788), (-0.9024, -3.585, 0.02788), (-0.6031, -3.715, 0.02788), (-0.4087, -3.416, 0.006413), (-0.6282, -2.937, 0.006413), (-0.8525, -2.937, 0.02788), (-1.042, -3.046, 0.02788), (-0.2938, -1.831, 0.02788), (-0.4334, -2.091, 0.02788), (-0.3736, -2.36, 0.02788), (-0.174, -2.48, 0.02788), (0.1858, -2.402, 0.04113), (0.3354, -1.913, 0.04113), (0.1851, -1.761, 0.02788), (0.4306, -2.943, 0.02788), (0.2411, -3.193, 0.02788), (0.2112, -3.462, 0.02788), (0.3808, -3.582, 0.02788), (0.4815, -3.385, 0.05824), (0.5114, -3.056, 0.05824), (0.5903, -2.824, 0.02788), (3.705, -3.618, 0.02788), (3.796, -3.297, 0.02788), (3.714, -3.237, 0.02788), (3.387, -3.415, 0.02788), (3.462, -3.594, 0.02788), (3.211, -3.625, 0.02788), (3.159, -3.811, 0.02788), (2.921, -3.788, 0.02788), (3.025, -3.573, 0.02788), (2.832, -3.632, 0.02788), (2.758, -3.788, 0.02788), (3.703, -2.764, 0.02788), (3.556, -2.946, 0.02788), (3.363, -3.116, 0.02788), (3.213, -3.012, 0.02788), (3.265, -2.816, 0.02788), (3.51, 1.688, 0.02788), (3.8, 1.911, 0.02788), (3.833, 2.156, 0.02788), (3.595, 2.096, 0.02788), (3.35, 1.874, 0.02788), (3.858, 3.594, 0.02788), (3.862, 3.434, 0.02788), (3.603, 3.315, 0.02788), (3.499, 3.501, 0.02788), (3.682, 3.609, 0.02788), (3.705, 3.744, 0.02788), (3.387, 2.421, 0.02788), (3.822, 2.504, 0.02788), (3.414, 2.485, 0.02788), (3.763, 2.552, 0.02788), (3.878, 3.004, 0.02788), (3.807, 2.953, 0.02788), (3.498, 3.069, 0.02788), (3.503, 3.005, 0.02788), (3.347, 2.834, 0.02788), (3.304, 2.856, 0.02788), (3.239, 2.615, 0.02788), (3.295, 2.641, 0.02788)], [(59, 61), (61, 63), (63, 65), (65, 67)], [(66, 67, 58), (68, 69, 79, 78), (1, 0, 4, 3, 2), (6, 5, 8, 7), (10, 9, 14, 13, 12, 11), (16, 15, 21, 20, 19, 18, 17), (23, 22, 28, 27, 26, 25, 24), (30, 29, 35, 34, 33, 32, 31), (37, 36, 40, 39, 38), (41, 42, 43, 46, 45, 44), (48, 47, 51, 50, 49), (53, 52, 56, 55, 54), (58, 60, 62, 64, 66), (70, 68, 78, 76, 74, 72), (69, 71, 73, 75, 77, 79), (141, 137, 142), (143, 153, 154, 145), (81, 82, 83, 84, 80), (86, 87, 88, 85), (90, 91, 92, 93, 94, 89), (96, 97, 98, 99, 100, 101, 95), (103, 104, 105, 106, 107, 108, 102), (110, 111, 112, 113, 114, 115, 109), (117, 118, 119, 120, 116), (121, 124, 125, 126, 123, 122), (128, 129, 130, 131, 127), (133, 134, 135, 136, 132), (137, 141, 140, 139, 138), (144, 147, 149, 152, 153, 143), (145, 154, 151, 150, 148, 146), (5, 6, 86, 85), (32, 33, 113, 112), (6, 7, 87, 86), (62, 60, 138, 139), (33, 34, 114, 113), (7, 8, 88, 87), (34, 35, 115, 114), (8, 5, 85, 88), (64, 62, 139, 140), (35, 29, 109, 115), (9, 10, 90, 89), (36, 37, 117, 116), (10, 11, 91, 90), (37, 38, 118, 117), (11, 12, 92, 91), (66, 64, 140, 141), (38, 39, 119, 118), (12, 13, 93, 92), (39, 40, 120, 119), (13, 14, 94, 93), (58, 67, 142, 137), (40, 36, 116, 120), (14, 9, 89, 94), (67, 66, 141, 142), (42, 41, 121, 122), (15, 16, 96, 95), (68, 70, 144, 143), (43, 42, 122, 123), (16, 17, 97, 96), (71, 69, 145, 146), (41, 44, 124, 121), (17, 18, 98, 97), (70, 72, 147, 144), (44, 45, 125, 124), (18, 19, 99, 98), (73, 71, 146, 148), (45, 46, 126, 125), (19, 20, 100, 99), (72, 74, 149, 147), (46, 43, 123, 126), (20, 21, 101, 100), (75, 73, 148, 150), (47, 48, 128, 127), (21, 15, 95, 101), (77, 75, 150, 151), (48, 49, 129, 128), (22, 23, 103, 102), (74, 76, 152, 149), (49, 50, 130, 129), (23, 24, 104, 103), (76, 78, 153, 152), (50, 51, 131, 130), (24, 25, 105, 104), (79, 77, 151, 154), (51, 47, 127, 131), (25, 26, 106, 105), (52, 53, 133, 132), (26, 27, 107, 106), (0, 1, 81, 80), (78, 79, 154, 153), (53, 54, 134, 133), (27, 28, 108, 107), (1, 2, 82, 81), (54, 55, 135, 134), (28, 22, 102, 108), (2, 3, 83, 82), (69, 68, 143, 145), (55, 56, 136, 135), (29, 30, 110, 109), (3, 4, 84, 83), (56, 52, 132, 136), (30, 31, 111, 110), (4, 0, 80, 84), (60, 58, 137, 138), (31, 32, 112, 111)])
me_vert_001.materials.append(mat_stonablack)
me_vert_001.use_remesh_fix_poles = True
me_vert_001.use_remesh_preserve_attributes = False
me_vert_001.use_mirror_vertex_groups = False
me_vert_001.update()
me_plane_009 = bpy.data.meshes.new('Plane.009')
me_plane_009.from_pydata([(-1.0, -1.0, 0.0), (1.0, -1.0, 0.0), (-1.0, 1.0, 0.0), (1.0, 1.0, 0.0)], [], [(0, 1, 3, 2)])
_uv = me_plane_009.uv_layers.new(name='UVMap')
_uv.uv.foreach_set('vector', [0.0, 0.0, 1.0, 0.0, 1.0, 1.0, 0.0, 1.0])
me_plane_009.materials.append(mat_blackplain)
me_plane_009.use_remesh_fix_poles = True
me_plane_009.use_remesh_preserve_attributes = False
me_plane_009.use_mirror_vertex_groups = False
me_plane_009.update()

# ---- objects
ob_plane = bpy.data.objects.new('Plane', me_plane)
ob_plane_001 = bpy.data.objects.new('Plane.001', me_plane_001)
ob_plane_002 = bpy.data.objects.new('Plane.002', me_plane_002)
ob_symerty_portals = bpy.data.objects.new('Symerty portals', None)
ob_plane_003 = bpy.data.objects.new('Plane.003', me_plane_003)
ob_plane_004 = bpy.data.objects.new('Plane.004', me_plane_004)
ob_plane_005 = bpy.data.objects.new('Plane.005', me_plane_004)
ob_plane_006 = bpy.data.objects.new('Plane.006', me_plane_004)
ob_plane_007 = bpy.data.objects.new('Plane.007', me_plane_005)
ob_plane_008 = bpy.data.objects.new('Plane.008', me_plane_006)
ob_plane_009 = bpy.data.objects.new('Plane.009', me_plane_007)
ob_plane_010 = bpy.data.objects.new('Plane.010', me_plane_008)
ob_vert_001 = bpy.data.objects.new('Vert.001', me_vert_001)
ob_camera = bpy.data.objects.new('Camera', cam_camera_001)
ob_plane_011 = bpy.data.objects.new('Plane.011', me_plane_009)
ob_area = bpy.data.objects.new('Area', light_area)
ob_area_001 = bpy.data.objects.new('Area.001', light_area_001)
ob_point = bpy.data.objects.new('Point', light_point)
ob_point_001 = bpy.data.objects.new('Point.001', light_point_001)

# ---- transforms, parenting, visibility, modifiers, constraints
ob_plane.location = (0.0, 0.0, 0.0)
ob_plane.scale = (4.0, 4.0, 4.0)
ob_plane.lineart.crease_threshold = 0.0
_m = ob_plane.modifiers.new('BTool_Plane.001', 'BOOLEAN')
_m.object = ob_plane_001
_m.solver = 'FAST'
_m = ob_plane.modifiers.new('BTool_Plane.002', 'BOOLEAN')
_m.object = ob_plane_002
_m.solver = 'FAST'
ob_plane_001.location = (0.0, 3.743, 1.998)
ob_plane_001.rotation_euler = (1.571, 0.0, 0.0)
ob_plane_001.hide_render = True
ob_plane_001.visible_camera = False
ob_plane_001.visible_diffuse = False
ob_plane_001.visible_glossy = False
ob_plane_001.visible_transmission = False
ob_plane_001.visible_volume_scatter = False
ob_plane_001.display_type = 'BOUNDS'
ob_plane_001.lineart.crease_threshold = 0.0
ob_plane_002.location = (-3.417, -2.057, 1.998)
ob_plane_002.rotation_euler = (1.571, -0.0, 1.571)
ob_plane_002.hide_render = True
ob_plane_002.visible_camera = False
ob_plane_002.visible_diffuse = False
ob_plane_002.visible_glossy = False
ob_plane_002.visible_transmission = False
ob_plane_002.visible_volume_scatter = False
ob_plane_002.display_type = 'BOUNDS'
ob_plane_002.lineart.crease_threshold = 0.0
_m = ob_plane_002.modifiers.new('Mirror', 'MIRROR')
_m.use_axis = (False, True, False)
_m.mirror_object = ob_symerty_portals
ob_symerty_portals.location = (0.0, 0.0, 0.0)
ob_symerty_portals.lineart.crease_threshold = 0.0
ob_plane_003.location = (0.0, 0.0, 1.95)
ob_plane_003.lineart.crease_threshold = 0.0
ob_plane_004.location = (0.0, 3.745, 2.215)
ob_plane_004.rotation_euler = (1.563, 0.8021, -0.009986)
ob_plane_004.scale = (1.868, 1.868, 1.868)
ob_plane_004.lineart.crease_threshold = 0.0
ob_plane_005.location = (2.702, 3.811, 1.897)
ob_plane_005.rotation_euler = (1.563, 0.8021, -0.004728)
ob_plane_005.scale = (1.593, 1.593, 1.593)
ob_plane_005.lineart.crease_threshold = 0.0
ob_plane_006.location = (-2.734, 3.817, 1.897)
ob_plane_006.rotation_euler = (1.563, 0.8021, -0.007099)
ob_plane_006.scale = (1.593, 1.593, 1.593)
ob_plane_006.lineart.crease_threshold = 0.0
ob_plane_007.location = (-2.881, 2.979, 0.0)
ob_plane_007.lineart.crease_threshold = 0.0
ob_plane_008.location = (-0.672, 1.258, 1.649)
ob_plane_008.lineart.crease_threshold = 0.0
ob_plane_009.location = (1.839, 0.3326, 0.7967)
ob_plane_009.scale = (0.2226, 0.2226, 0.2226)
ob_plane_009.lineart.crease_threshold = 0.0
_m = ob_plane_009.modifiers.new('Mirror', 'MIRROR')
_m.use_axis = (True, True, False)
_m.mirror_object = ob_plane_008
ob_plane_010.location = (-0.8752, 1.679, 2.169)
ob_plane_010.rotation_euler = (0.0, -0.0, 0.1488)
ob_plane_010.lineart.crease_threshold = 0.0
ob_vert_001.location = (0.0, 0.0, 0.0)
ob_vert_001.lineart.crease_threshold = 0.0
ob_camera.location = (8.355, -8.355, 8.829)
ob_camera.rotation_euler = (1.111, -0.0, 0.7854)
ob_camera.lineart.crease_threshold = 0.0
ob_plane_011.location = (0.0, 0.0, -0.4982)
ob_plane_011.scale = (191.1, 191.1, 191.1)
ob_plane_011.lineart.crease_threshold = 0.0
ob_area.location = (-10.39, 10.31, 7.831)
ob_area.rotation_euler = (-1.107, -0.0, 0.7854)
ob_area.lineart.crease_threshold = 0.0
ob_area_001.location = (-0.0847, 7.993, 3.064)
ob_area_001.rotation_euler = (-1.673, -0.0, 0.0)
ob_area_001.lineart.crease_threshold = 0.0
ob_point.location = (0.05654, 1.436, 1.701)
ob_point.lineart.crease_threshold = 0.0
ob_point_001.location = (-3.621, -2.704, 1.076)
ob_point_001.lineart.crease_threshold = 0.0

# ---- collection membership
col_collection.objects.link(ob_plane)
col_collection.objects.link(ob_plane_001)
col_collection.objects.link(ob_plane_002)
col_collection.objects.link(ob_symerty_portals)
col_collection.objects.link(ob_plane_003)
col_collection.objects.link(ob_plane_004)
col_collection.objects.link(ob_plane_005)
col_collection.objects.link(ob_plane_006)
col_collection.objects.link(ob_plane_007)
col_collection.objects.link(ob_plane_008)
col_collection.objects.link(ob_plane_009)
col_collection.objects.link(ob_plane_010)
col_collection.objects.link(ob_vert_001)
col_collection.objects.link(ob_camera)
col_collection.objects.link(ob_plane_011)
col_collection.objects.link(ob_area)
col_collection.objects.link(ob_area_001)
col_collection.objects.link(ob_point)
col_collection.objects.link(ob_point_001)

# ---- scene / render settings (as saved in the file)
scene.camera = ob_camera
scene.frame_start = 1; scene.frame_end = 250; scene.frame_set(20)
scene.render.engine = 'BLENDER_EEVEE_NEXT'
scene.render.resolution_x = 1600
scene.render.resolution_y = 1200
scene.cycles.use_denoising = False
scene.cycles.samples = 128
scene.cycles.sampling_pattern = 'TABULATED_SOBOL'
scene.cycles.use_adaptive_sampling = False
scene.cycles.use_light_tree = False
scene.view_settings.view_transform = 'Filmic'
bpy.context.view_layer.update()
